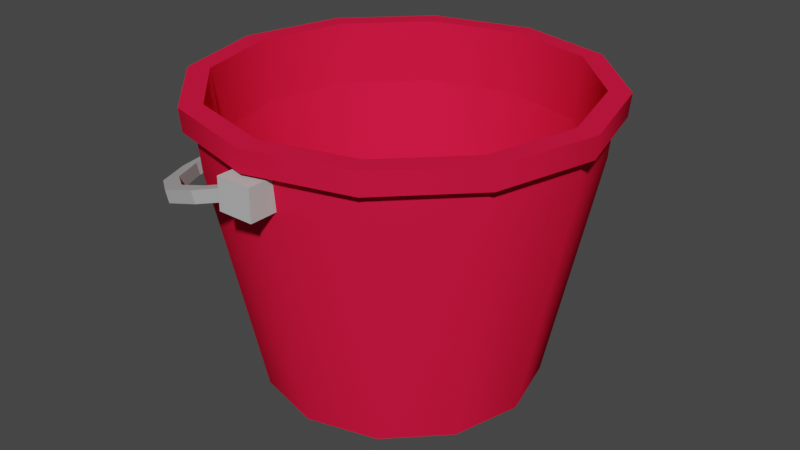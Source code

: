 # Source: Bucket.blend  (saved by Blender 2.80.74; exported with 4.5.12 LTS)
import bpy
from mathutils import Matrix  # noqa: F401  (used for matrix-valued properties, if any)

bpy.ops.wm.read_factory_settings(use_empty=True)
scene = bpy.context.scene
scene.name = 'Scene'

# ---- collections
col_collection = bpy.data.collections.new('Collection'); scene.collection.children.link(col_collection)

# ---- materials (node trees are filled in below, after node groups)
mat_handle = bpy.data.materials.new('Handle')
mat_handle.use_transparent_shadow = False
mat_bucket = bpy.data.materials.new('Bucket')
mat_bucket.use_transparent_shadow = False

# ---- material node trees
mat_handle.use_nodes = True; mat_handle.node_tree.nodes.clear()
_N = mat_handle.node_tree.nodes; _L = mat_handle.node_tree.links
n0 = _N.new('ShaderNodeOutputMaterial'); n0.name = 'Material Output'; n0.location = (300, 300)
n1 = _N.new('ShaderNodeBsdfPrincipled'); n1.name = 'Principled BSDF'; n1.location = (10, 300)
n1.distribution = 'GGX'
n1.subsurface_method = 'BURLEY'
n1.inputs[0].default_value = (0.5225, 0.5225, 0.5225, 1.0)
n1.inputs[3].default_value = 1.45
n1.inputs[13].default_value = 0.25
n1.inputs[27].default_value = (0.0, 0.0, 0.0, 1.0)
n1.inputs[28].default_value = 1.0
_L.new(n1.outputs[0], n0.inputs[0])
n0.is_active_output = True
mat_bucket.use_nodes = True; mat_bucket.node_tree.nodes.clear()
_N = mat_bucket.node_tree.nodes; _L = mat_bucket.node_tree.links
n0 = _N.new('ShaderNodeOutputMaterial'); n0.name = 'Material Output'; n0.location = (300, 300)
n1 = _N.new('ShaderNodeBsdfPrincipled'); n1.name = 'Principled BSDF'; n1.location = (10, 300)
n1.distribution = 'GGX'
n1.subsurface_method = 'BURLEY'
n1.inputs[0].default_value = (0.8, 0.01086, 0.05343, 1.0)
n1.inputs[2].default_value = 0.25
n1.inputs[3].default_value = 1.45
n1.inputs[13].default_value = 0.0
n1.inputs[27].default_value = (0.0, 0.0, 0.0, 1.0)
n1.inputs[28].default_value = 1.0
_L.new(n1.outputs[0], n0.inputs[0])
n0.is_active_output = True

# ---- world
world_world = bpy.data.worlds.new('World'); scene.world = world_world
world_world.use_nodes = True; world_world.node_tree.nodes.clear()
_N = world_world.node_tree.nodes; _L = world_world.node_tree.links
n0 = _N.new('ShaderNodeOutputWorld'); n0.name = 'World Output'; n0.location = (300, 300)
n1 = _N.new('ShaderNodeBackground'); n1.name = 'Background'; n1.location = (10, 300)
n1.inputs[0].default_value = (0.05088, 0.05088, 0.05088, 1.0)
_L.new(n1.outputs[0], n0.inputs[0])
n0.is_active_output = True
world_world.color = (0.05088, 0.05088, 0.05088)
world_world.use_sun_shadow = False
world_world.sun_shadow_jitter_overblur = 0.0

# ---- meshes
me_mesh = bpy.data.meshes.new('Mesh')
me_mesh.from_pydata([(0.0825, 0.0003573, 1.982e-07), (0.0717, 0.04064, 1.964e-07), (0.0956, 0.05444, 0.1351), (0.1101, 0.0003573, 0.1351), (0.04221, 0.07013, 1.951e-07), (0.05601, 0.09403, 0.1351), (0.001928, 0.08093, 1.946e-07), (0.001928, 0.1085, 0.1351), (-0.03836, 0.07013, 1.951e-07), (-0.05215, 0.09403, 0.1351), (-0.06785, 0.04064, 1.964e-07), (-0.09175, 0.05444, 0.1351), (-0.07864, 0.0003573, 1.982e-07), (-0.1062, 0.0003573, 0.1351), (-0.06785, -0.03993, 1.999e-07), (-0.09175, -0.05372, 0.1351), (-0.03836, -0.06942, 2.012e-07), (-0.05215, -0.09332, 0.1351), (0.001928, -0.08021, 2.017e-07), (0.001928, -0.1078, 0.1351), (0.04221, -0.06942, 2.012e-07), (0.05601, -0.09332, 0.1351), (0.0717, -0.03993, 1.999e-07), (0.0956, -0.05372, 0.1351), (0.1071, 0.001058, 0.1718), (0.09297, 0.05362, 0.1718), (0.08996, 0.05189, 0.1352), (0.1036, 0.001058, 0.1352), (0.05449, 0.0921, 0.1718), (0.05276, 0.0891, 0.1352), (0.001928, 0.1055, 0.1718), (0.001928, 0.1027, 0.1353), (-0.05064, 0.0914, 0.1718), (-0.0489, 0.0891, 0.1352), (-0.08911, 0.05292, 0.1718), (-0.08611, 0.05189, 0.1352), (-0.1032, 0.0003573, 0.1718), (-0.09973, 0.001058, 0.1352), (-0.08911, -0.05221, 0.1718), (-0.08611, -0.04977, 0.1352), (-0.05064, -0.09068, 0.1718), (-0.0489, -0.08698, 0.1352), (0.001928, -0.1048, 0.1718), (0.001928, -0.1006, 0.1352), (0.05449, -0.09068, 0.1718), (0.05276, -0.08698, 0.1352), (0.09297, -0.05221, 0.1718), (0.08996, -0.04977, 0.1352), (0.001928, 0.07561, 0.009539), (-0.03535, 0.06563, 0.009491), (-0.06264, 0.03834, 0.009491), (-0.07263, 0.001058, 0.009491), (-0.06264, -0.03622, 0.009491), (-0.03535, -0.06351, 0.009491), (0.001928, -0.0735, 0.009491), (0.03921, -0.06351, 0.009491), (0.0665, -0.03622, 0.009491), (0.07648, 0.001058, 0.009491), (0.0665, 0.03834, 0.009491), (0.03921, 0.06563, 0.009491), (0.1028, 0.05862, 0.1586), (0.1039, 0.05922, 0.1717), (0.1197, 0.0003573, 0.1717), (0.1185, 0.0003573, 0.1586), (0.0602, 0.1013, 0.1586), (0.0608, 0.1023, 0.1717), (0.001928, 0.1169, 0.1586), (0.001928, 0.1181, 0.1717), (-0.05634, 0.1013, 0.1586), (-0.05694, 0.1023, 0.1717), (-0.09899, 0.05862, 0.1586), (-0.1, 0.05922, 0.1717), (-0.1146, 0.0003573, 0.1586), (-0.1158, 0.0003573, 0.1717), (-0.09899, -0.05791, 0.1586), (-0.1, -0.05851, 0.1717), (-0.05634, -0.1006, 0.1586), (-0.05694, -0.1016, 0.1717), (0.001928, -0.1162, 0.1586), (0.001928, -0.1174, 0.1717), (0.0602, -0.1006, 0.1586), (0.0608, -0.1016, 0.1717), (0.1028, -0.05791, 0.1586), (0.1039, -0.05851, 0.1717), (0.1121, 0.0003573, 0.1587), (0.09737, 0.05546, 0.1587), (0.05703, 0.0958, 0.1587), (0.001928, 0.1106, 0.1587), (-0.05318, 0.0958, 0.1587), (-0.09352, 0.05546, 0.1587), (-0.1083, 0.0003573, 0.1587), (-0.09352, -0.05475, 0.1587), (-0.05318, -0.09509, 0.1587), (0.001928, -0.1099, 0.1587), (0.05703, -0.09509, 0.1587), (0.09737, -0.05475, 0.1587), (0.01286, 0.1057, 0.1382), (-0.008172, 0.1057, 0.1382), (-0.008172, 0.1213, 0.1382), (0.01286, 0.1213, 0.1382), (-0.008172, 0.1213, 0.1564), (-0.008172, 0.1057, 0.1564), (0.01286, 0.1057, 0.1564), (0.01286, 0.1213, 0.1564), (-0.008172, -0.1049, 0.1382), (0.01286, -0.1049, 0.1382), (0.01286, -0.1213, 0.1382), (-0.008172, -0.1213, 0.1382), (0.01286, -0.1213, 0.1564), (0.01286, -0.1049, 0.1564), (-0.008172, -0.1049, 0.1564), (-0.008172, -0.1213, 0.1564), (0.0003476, 0.1181, 0.1451), (0.0009299, 0.1127, 0.1454), (-0.02598, 0.1126, 0.1356), (-0.02824, 0.1195, 0.1347), (-0.02838, 0.1126, 0.1421), (-0.001468, 0.1127, 0.1519), (-0.00205, 0.1181, 0.1517), (-0.03064, 0.1195, 0.1413), (-0.05035, 0.1068, 0.1267), (-0.05274, 0.1068, 0.1333), (-0.05409, 0.1143, 0.1253), (-0.07545, 0.08858, 0.1176), (-0.08163, 0.09452, 0.1153), (-0.07784, 0.08858, 0.1241), (-0.05649, 0.1143, 0.1319), (-0.08402, 0.09452, 0.1219), (-0.1008, 0.06517, 0.1083), (-0.09306, 0.062, 0.1111), (-0.1054, 0.03191, 0.1067), (-0.1136, 0.03352, 0.1037), (-0.1078, 0.03191, 0.1133), (-0.09546, 0.062, 0.1177), (-0.1032, 0.06517, 0.1149), (-0.116, 0.03352, 0.1103), (-0.1139, -0.03399, 0.1036), (-0.1173, 0.0001305, 0.1023), (-0.1089, 0.0001333, 0.1054), (-0.1056, -0.03234, 0.1066), (-0.1163, -0.03399, 0.1101), (-0.108, -0.03234, 0.1132), (-0.1113, 0.0001333, 0.112), (-0.1197, 0.0001305, 0.1089), (-0.08175, -0.09437, 0.1153), (-0.1015, -0.06475, 0.1081), (-0.0937, -0.06157, 0.1109), (-0.0753, -0.08878, 0.1176), (-0.08414, -0.09437, 0.1219), (-0.0777, -0.08878, 0.1242), (-0.09609, -0.06157, 0.1175), (-0.1039, -0.06475, 0.1147), (-0.02837, -0.1192, 0.1347), (-0.05516, -0.1139, 0.1249), (-0.0506, -0.1069, 0.1266), (-0.02573, -0.1122, 0.1357), (-0.03077, -0.1192, 0.1413), (-0.02813, -0.1122, 0.1422), (-0.053, -0.1069, 0.1332), (-0.05756, -0.1139, 0.1315), (9.491e-05, -0.1195, 0.1451), (0.0006711, -0.1132, 0.1453), (-0.002303, -0.1195, 0.1516), (-0.001726, -0.1132, 0.1518)], [], [(3, 0, 1), (1, 2, 3), (2, 1, 4), (4, 5, 2), (5, 4, 6), (6, 7, 5), (7, 6, 8), (8, 9, 7), (9, 8, 10), (10, 11, 9), (11, 10, 12), (12, 13, 11), (13, 12, 14), (14, 15, 13), (15, 14, 16), (16, 17, 15), (17, 16, 18), (18, 19, 17), (19, 18, 20), (20, 21, 19), (21, 20, 22), (22, 23, 21), (23, 22, 0), (0, 3, 23), (0, 22, 20), (20, 18, 16), (16, 14, 12), (20, 16, 12), (12, 10, 8), (8, 6, 4), (12, 8, 4), (20, 12, 4), (0, 20, 4), (0, 4, 1), (27, 24, 25), (25, 26, 27), (26, 25, 28), (28, 29, 26), (29, 28, 30), (30, 31, 29), (31, 30, 32), (32, 33, 31), (35, 33, 32), (32, 34, 35), (37, 35, 34), (34, 36, 37), (39, 37, 36), (36, 38, 39), (41, 39, 38), (38, 40, 41), (41, 40, 42), (42, 43, 41), (43, 42, 44), (44, 45, 43), (46, 47, 45), (45, 44, 46), (24, 27, 47), (47, 46, 24), (57, 58, 59), (59, 48, 49), (49, 50, 51), (59, 49, 51), (51, 52, 53), (53, 54, 55), (51, 53, 55), (59, 51, 55), (57, 59, 55), (57, 55, 56), (63, 60, 61), (61, 62, 63), (60, 64, 65), (65, 61, 60), (64, 66, 67), (67, 65, 64), (66, 68, 69), (69, 67, 66), (68, 70, 71), (71, 69, 68), (70, 72, 73), (73, 71, 70), (72, 74, 75), (75, 73, 72), (74, 76, 77), (77, 75, 74), (76, 78, 79), (79, 77, 76), (78, 80, 81), (81, 79, 78), (80, 82, 83), (83, 81, 80), (82, 63, 62), (62, 83, 82), (24, 62, 61), (61, 25, 24), (46, 83, 62), (62, 24, 46), (81, 83, 46), (46, 44, 81), (79, 81, 44), (44, 42, 79), (77, 79, 42), (42, 40, 77), (75, 77, 40), (40, 38, 75), (73, 75, 38), (38, 36, 73), (71, 73, 36), (36, 34, 71), (69, 71, 34), (34, 32, 69), (67, 69, 32), (32, 30, 67), (28, 65, 67), (67, 30, 28), (25, 61, 65), (65, 28, 25), (60, 63, 84), (84, 85, 60), (64, 60, 85), (85, 86, 64), (66, 64, 86), (86, 87, 66), (68, 66, 87), (87, 88, 68), (70, 68, 88), (88, 89, 70), (72, 70, 89), (89, 90, 72), (74, 72, 90), (90, 91, 74), (76, 74, 91), (91, 92, 76), (78, 76, 92), (92, 93, 78), (80, 78, 93), (93, 94, 80), (82, 80, 94), (94, 95, 82), (63, 82, 95), (95, 84, 63), (3, 2, 85), (85, 84, 3), (2, 5, 86), (86, 85, 2), (5, 7, 87), (87, 86, 5), (7, 9, 88), (88, 87, 7), (9, 11, 89), (89, 88, 9), (11, 13, 90), (90, 89, 11), (13, 15, 91), (91, 90, 13), (15, 17, 92), (92, 91, 15), (17, 19, 93), (93, 92, 17), (19, 21, 94), (94, 93, 19), (21, 23, 95), (95, 94, 21), (23, 3, 84), (84, 95, 23), (27, 26, 58), (58, 57, 27), (26, 29, 59), (59, 58, 26), (29, 31, 48), (48, 59, 29), (31, 33, 49), (49, 48, 31), (33, 35, 50), (50, 49, 33), (35, 37, 51), (51, 50, 35), (37, 39, 52), (52, 51, 37), (39, 41, 53), (53, 52, 39), (41, 43, 54), (54, 53, 41), (43, 45, 55), (55, 54, 43), (45, 47, 56), (56, 55, 45), (47, 27, 57), (57, 56, 47), (99, 96, 97), (97, 98, 99), (103, 100, 101), (101, 102, 103), (103, 102, 96), (96, 99, 103), (100, 103, 99), (99, 98, 100), (101, 100, 98), (98, 97, 101), (107, 104, 105), (105, 106, 107), (111, 108, 109), (109, 110, 111), (111, 110, 104), (104, 107, 111), (108, 111, 107), (107, 106, 108), (109, 108, 106), (106, 105, 109), (114, 115, 112), (112, 113, 114), (118, 119, 116), (116, 117, 118), (118, 112, 115), (115, 119, 118), (121, 120, 114), (114, 116, 121), (123, 124, 122), (122, 120, 123), (126, 127, 125), (125, 121, 126), (127, 126, 122), (122, 124, 127), (123, 120, 121), (121, 125, 123), (130, 131, 128), (128, 129, 130), (134, 135, 132), (132, 133, 134), (135, 134, 128), (128, 131, 135), (130, 129, 133), (133, 132, 130), (138, 139, 136), (136, 137, 138), (142, 143, 140), (140, 141, 142), (140, 143, 137), (137, 136, 140), (139, 138, 142), (142, 141, 139), (146, 147, 144), (144, 145, 146), (150, 151, 148), (148, 149, 150), (148, 151, 145), (145, 144, 148), (147, 146, 150), (150, 149, 147), (154, 155, 152), (152, 153, 154), (158, 159, 156), (156, 157, 158), (156, 159, 153), (153, 152, 156), (155, 154, 158), (158, 157, 155), (120, 122, 115), (115, 114, 120), (119, 126, 121), (121, 116, 119), (119, 115, 122), (122, 126, 119), (116, 114, 113), (113, 117, 116), (129, 128, 124), (124, 123, 129), (127, 134, 133), (133, 125, 127), (127, 124, 128), (128, 134, 127), (123, 125, 133), (133, 129, 123), (138, 137, 131), (131, 130, 138), (135, 143, 142), (142, 132, 135), (135, 131, 137), (137, 143, 135), (130, 132, 142), (142, 138, 130), (145, 136, 139), (139, 146, 145), (151, 150, 141), (141, 140, 151), (140, 136, 145), (145, 151, 140), (139, 141, 150), (150, 146, 139), (153, 144, 147), (147, 154, 153), (159, 158, 149), (149, 148, 159), (148, 144, 153), (153, 159, 148), (147, 149, 158), (158, 154, 147), (155, 161, 160), (160, 152, 155), (162, 163, 157), (157, 156, 162), (156, 152, 160), (160, 162, 156), (155, 157, 163), (163, 161, 155)])
me_mesh.polygons.foreach_set('use_smooth', [True] * 304)
me_mesh.polygons.foreach_set('material_index', [1, 1, 1, 1, 1, 1, 1, 1, 1, 1, 1, 1, 1, 1, 1, 1, 1, 1, 1, 1, 1, 1, 1, 1, 1, 1, 1, 1, 1, 1, 1, 1, 1, 1, 1, 1, 1, 1, 1, 1, 1, 1, 1, 1, 1, 1, 1, 1, 1, 1, 1, 1, 1, 1, 1, 1, 1, 1, 1, 1, 1, 1, 1, 1, 1, 1, 1, 1, 1, 1, 1, 1, 1, 1, 1, 1, 1, 1, 1, 1, 1, 1, 1, 1, 1, 1, 1, 1, 1, 1, 1, 1, 1, 1, 1, 1, 1, 1, 1, 1, 1, 1, 1, 1, 1, 1, 1, 1, 1, 1, 1, 1, 1, 1, 1, 1, 1, 1, 1, 1, 1, 1, 1, 1, 1, 1, 1, 1, 1, 1, 1, 1, 1, 1, 1, 1, 1, 1, 1, 1, 1, 1, 1, 1, 1, 1, 1, 1, 1, 1, 1, 1, 1, 1, 1, 1, 1, 1, 1, 1, 1, 1, 1, 1, 1, 1, 1, 1, 1, 1, 1, 1, 1, 1, 1, 1, 1, 1, 1, 1, 1, 1, 1, 1, 1, 1, 1, 1, 0, 0, 0, 0, 0, 0, 0, 0, 0, 0, 0, 0, 0, 0, 0, 0, 0, 0, 0, 0, 0, 0, 0, 0, 0, 0, 0, 0, 0, 0, 0, 0, 0, 0, 0, 0, 0, 0, 0, 0, 0, 0, 0, 0, 0, 0, 0, 0, 0, 0, 0, 0, 0, 0, 0, 0, 0, 0, 0, 0, 0, 0, 0, 0, 0, 0, 0, 0, 0, 0, 0, 0, 0, 0, 0, 0, 0, 0, 0, 0, 0, 0, 0, 0, 0, 0, 0, 0, 0, 0, 0, 0, 0, 0, 0, 0, 0, 0, 0, 0, 0, 0, 0, 0, 0, 0, 0, 0, 0, 0, 0, 0, 0, 0, 0, 0])
_k = set([(0, 1), (0, 22), (1, 4), (4, 6), (6, 8), (8, 10), (10, 12), (12, 14), (14, 16), (16, 18), (18, 20), (20, 22), (24, 25), (24, 46), (25, 28), (26, 27), (26, 29), (27, 47), (28, 30), (29, 31), (30, 32), (31, 33), (32, 34), (33, 35), (34, 36), (35, 37), (36, 38), (37, 39), (38, 40), (39, 41), (40, 42), (41, 43), (42, 44), (43, 45), (44, 46), (45, 47), (48, 49), (48, 59), (49, 50), (50, 51), (51, 52), (52, 53), (53, 54), (54, 55), (55, 56), (56, 57), (57, 58), (58, 59), (60, 63), (60, 64), (61, 62), (61, 65), (62, 83), (63, 82), (64, 66), (65, 67), (66, 68), (67, 69), (68, 70), (69, 71), (70, 72), (71, 73), (72, 74), (73, 75), (74, 76), (75, 77), (76, 78), (77, 79), (78, 80), (79, 81), (80, 82), (81, 83), (84, 85), (84, 95), (85, 86), (86, 87), (87, 88), (88, 89), (89, 90), (90, 91), (91, 92), (92, 93), (93, 94), (94, 95), (96, 99), (96, 103), (97, 98), (97, 99), (98, 99), (98, 100), (98, 101), (99, 103), (100, 101), (100, 103), (102, 103), (104, 107), (104, 111), (105, 106), (105, 107), (106, 107), (106, 108), (106, 109), (107, 111), (108, 109), (108, 111), (110, 111), (112, 115), (113, 114), (114, 116), (114, 120), (115, 119), (115, 122), (116, 117), (116, 118), (116, 121), (118, 119), (119, 126), (120, 121), (120, 123), (121, 125), (122, 124), (122, 126), (123, 125), (123, 129), (124, 127), (124, 128), (125, 133), (126, 127), (127, 134), (128, 131), (128, 134), (129, 130), (129, 133), (130, 132), (130, 138), (131, 135), (131, 137), (132, 133), (132, 142), (134, 135), (135, 143), (136, 137), (136, 140), (136, 145), (137, 143), (138, 139), (138, 142), (139, 141), (139, 146), (140, 143), (140, 151), (141, 142), (141, 150), (144, 145), (144, 148), (144, 153), (145, 151), (146, 147), (146, 150), (147, 149), (147, 154), (148, 151), (148, 159), (149, 150), (149, 158), (152, 153), (152, 156), (152, 160), (153, 159), (154, 155), (154, 158), (155, 157), (155, 160), (155, 161), (156, 159), (156, 162), (157, 158), (157, 163)])
me_mesh.attributes.new('sharp_edge', 'BOOLEAN', 'EDGE').data.foreach_set('value', [ (min(e.vertices), max(e.vertices)) in _k for e in me_mesh.edges])
_uv = me_mesh.uv_layers.new(name='UVChannel_1')
_uv.uv.foreach_set('vector', [0.08236, 0.534, 0.0991, 0.534, 0.0991, 0.5399, 0.0991, 0.5399, 0.08236, 0.5399, 0.08236, 0.534, 0.08236, 0.5399, 0.0991, 0.5399, 0.0991, 0.5458, 0.0991, 0.5458, 0.08236, 0.5458, 0.08236, 0.5399, 0.08236, 0.5458, 0.0991, 0.5458, 0.0991, 0.5517, 0.0991, 0.5517, 0.08236, 0.5517, 0.08236, 0.5458, 0.08236, 0.5517, 0.0991, 0.5517, 0.0991, 0.5577, 0.0991, 0.5577, 0.08236, 0.5577, 0.08236, 0.5517, 0.08236, 0.5577, 0.0991, 0.5577, 0.0991, 0.5636, 0.0991, 0.5636, 0.08236, 0.5636, 0.08236, 0.5577, 0.08236, 0.5636, 0.0991, 0.5636, 0.0991, 0.5695, 0.0991, 0.5695, 0.08236, 0.5695, 0.08236, 0.5636, 0.08236, 0.5695, 0.0991, 0.5695, 0.0991, 0.5755, 0.0991, 0.5755, 0.08236, 0.5755, 0.08236, 0.5695, 0.08236, 0.5755, 0.0991, 0.5755, 0.0991, 0.5814, 0.0991, 0.5814, 0.08236, 0.5814, 0.08236, 0.5755, 0.08236, 0.5814, 0.0991, 0.5814, 0.0991, 0.5873, 0.0991, 0.5873, 0.08236, 0.5873, 0.08236, 0.5814, 0.08236, 0.5873, 0.0991, 0.5873, 0.0991, 0.5932, 0.0991, 0.5932, 0.08236, 0.5932, 0.08236, 0.5873, 0.08236, 0.5932, 0.0991, 0.5932, 0.0991, 0.5992, 0.0991, 0.5992, 0.08236, 0.5992, 0.08236, 0.5932, 0.08236, 0.5992, 0.0991, 0.5992, 0.0991, 0.6051, 0.0991, 0.6051, 0.08236, 0.6051, 0.08236, 0.5992, 0.08226, 0.5301, 0.08095, 0.5349, 0.07737, 0.5385, 0.07737, 0.5385, 0.07248, 0.5398, 0.06759, 0.5385, 0.06759, 0.5385, 0.06401, 0.5349, 0.0627, 0.5301, 0.07737, 0.5385, 0.06759, 0.5385, 0.0627, 0.5301, 0.0627, 0.5301, 0.06401, 0.5252, 0.06759, 0.5216, 0.06759, 0.5216, 0.07248, 0.5203, 0.07737, 0.5216, 0.0627, 0.5301, 0.06759, 0.5216, 0.07737, 0.5216, 0.07737, 0.5385, 0.0627, 0.5301, 0.07737, 0.5216, 0.08226, 0.5301, 0.07737, 0.5385, 0.07737, 0.5216, 0.08226, 0.5301, 0.07737, 0.5216, 0.08095, 0.5252, 0.1003, 0.5268, 0.1047, 0.5268, 0.1047, 0.5333, 0.1047, 0.5333, 0.1003, 0.5333, 0.1003, 0.5268, 0.1003, 0.5333, 0.1047, 0.5333, 0.1047, 0.5398, 0.1047, 0.5398, 0.1003, 0.5398, 0.1003, 0.5333, 0.1003, 0.5398, 0.1047, 0.5398, 0.1047, 0.5463, 0.1047, 0.5463, 0.1003, 0.5463, 0.1003, 0.5398, 0.1003, 0.5463, 0.1047, 0.5463, 0.1047, 0.5528, 0.1047, 0.5528, 0.1003, 0.5528, 0.1003, 0.5463, 0.1003, 0.5593, 0.1003, 0.5528, 0.1047, 0.5528, 0.1047, 0.5528, 0.1047, 0.5593, 0.1003, 0.5593, 0.1003, 0.5658, 0.1003, 0.5593, 0.1047, 0.5593, 0.1047, 0.5593, 0.1047, 0.5658, 0.1003, 0.5658, 0.1003, 0.5723, 0.1003, 0.5658, 0.1047, 0.5658, 0.1047, 0.5658, 0.1047, 0.5723, 0.1003, 0.5723, 0.1003, 0.5788, 0.1003, 0.5723, 0.1047, 0.5723, 0.1047, 0.5723, 0.1047, 0.5788, 0.1003, 0.5788, 0.1003, 0.5788, 0.1047, 0.5788, 0.1047, 0.5853, 0.1047, 0.5853, 0.1003, 0.5853, 0.1003, 0.5788, 0.1003, 0.5853, 0.1047, 0.5853, 0.1047, 0.5918, 0.1047, 0.5918, 0.1003, 0.5918, 0.1003, 0.5853, 0.1047, 0.5983, 0.1003, 0.5983, 0.1003, 0.5918, 0.1003, 0.5918, 0.1047, 0.5918, 0.1047, 0.5983, 0.1047, 0.5268, 0.1003, 0.5268, 0.1003, 0.5203, 0.1003, 0.5203, 0.1047, 0.5203, 0.1047, 0.5268, 0.0632, 0.596, 0.06441, 0.5915, 0.06772, 0.5882, 0.06772, 0.5882, 0.07225, 0.587, 0.07677, 0.5882, 0.07677, 0.5882, 0.08008, 0.5915, 0.0813, 0.596, 0.06772, 0.5882, 0.07677, 0.5882, 0.0813, 0.596, 0.0813, 0.596, 0.08008, 0.6005, 0.07677, 0.6039, 0.07677, 0.6039, 0.07225, 0.6051, 0.06772, 0.6039, 0.0813, 0.596, 0.07677, 0.6039, 0.06772, 0.6039, 0.06772, 0.5882, 0.0813, 0.596, 0.06772, 0.6039, 0.0632, 0.596, 0.06772, 0.5882, 0.06772, 0.6039, 0.0632, 0.596, 0.06772, 0.6039, 0.06441, 0.6005, 0.02301, 0.5203, 0.02301, 0.5273, 0.02141, 0.5273, 0.02141, 0.5273, 0.02141, 0.5203, 0.02301, 0.5203, 0.02301, 0.5273, 0.02301, 0.5344, 0.02141, 0.5344, 0.02141, 0.5344, 0.02141, 0.5273, 0.02301, 0.5273, 0.02301, 0.5344, 0.02301, 0.5415, 0.02141, 0.5415, 0.02141, 0.5415, 0.02141, 0.5344, 0.02301, 0.5344, 0.02301, 0.5415, 0.02301, 0.5485, 0.02141, 0.5485, 0.02141, 0.5485, 0.02141, 0.5415, 0.02301, 0.5415, 0.02301, 0.5485, 0.02301, 0.5556, 0.02141, 0.5556, 0.02141, 0.5556, 0.02141, 0.5485, 0.02301, 0.5485, 0.02301, 0.5556, 0.02301, 0.5626, 0.02141, 0.5626, 0.02141, 0.5626, 0.02141, 0.5556, 0.02301, 0.5556, 0.02301, 0.5626, 0.02301, 0.5697, 0.02141, 0.5697, 0.02141, 0.5697, 0.02141, 0.5626, 0.02301, 0.5626, 0.02301, 0.5697, 0.02301, 0.5768, 0.02141, 0.5768, 0.02141, 0.5768, 0.02141, 0.5697, 0.02301, 0.5697, 0.02301, 0.5768, 0.02301, 0.5838, 0.02141, 0.5838, 0.02141, 0.5838, 0.02141, 0.5768, 0.02301, 0.5768, 0.02301, 0.5838, 0.02301, 0.5909, 0.02141, 0.5909, 0.02141, 0.5909, 0.02141, 0.5838, 0.02301, 0.5838, 0.02301, 0.5909, 0.02301, 0.5979, 0.02141, 0.5979, 0.02141, 0.5979, 0.02141, 0.5909, 0.02301, 0.5909, 0.02301, 0.5979, 0.02301, 0.605, 0.02141, 0.605, 0.02141, 0.605, 0.02141, 0.5979, 0.02301, 0.5979, 0.01989, 0.5203, 0.02141, 0.5203, 0.02141, 0.5273, 0.02141, 0.5273, 0.01989, 0.5273, 0.01989, 0.5203, 0.01989, 0.5979, 0.02141, 0.5979, 0.02141, 0.605, 0.02141, 0.605, 0.01989, 0.605, 0.01989, 0.5979, 0.02141, 0.5909, 0.02141, 0.5979, 0.01989, 0.5979, 0.01989, 0.5979, 0.01989, 0.5909, 0.02141, 0.5909, 0.02141, 0.5838, 0.02141, 0.5909, 0.01989, 0.5909, 0.01989, 0.5909, 0.01989, 0.5838, 0.02141, 0.5838, 0.02141, 0.5768, 0.02141, 0.5838, 0.01989, 0.5838, 0.01989, 0.5838, 0.01989, 0.5768, 0.02141, 0.5768, 0.02141, 0.5697, 0.02141, 0.5768, 0.01989, 0.5768, 0.01989, 0.5768, 0.01989, 0.5697, 0.02141, 0.5697, 0.02141, 0.5626, 0.02141, 0.5697, 0.01989, 0.5697, 0.01989, 0.5697, 0.01989, 0.5626, 0.02141, 0.5626, 0.02141, 0.5556, 0.02141, 0.5626, 0.01989, 0.5626, 0.01989, 0.5626, 0.01989, 0.5556, 0.02141, 0.5556, 0.02141, 0.5485, 0.02141, 0.5556, 0.01989, 0.5556, 0.01989, 0.5556, 0.01989, 0.5485, 0.02141, 0.5485, 0.02141, 0.5415, 0.02141, 0.5485, 0.01989, 0.5485, 0.01989, 0.5485, 0.01989, 0.5415, 0.02141, 0.5415, 0.01989, 0.5344, 0.02141, 0.5344, 0.02141, 0.5415, 0.02141, 0.5415, 0.01989, 0.5415, 0.01989, 0.5344, 0.01989, 0.5273, 0.02141, 0.5273, 0.02141, 0.5344, 0.02141, 0.5344, 0.01989, 0.5344, 0.01989, 0.5273, 0.02301, 0.5273, 0.02301, 0.5203, 0.02378, 0.5203, 0.02378, 0.5203, 0.02378, 0.5273, 0.02301, 0.5273, 0.02301, 0.5344, 0.02301, 0.5273, 0.02378, 0.5273, 0.02378, 0.5273, 0.02378, 0.5344, 0.02301, 0.5344, 0.02301, 0.5415, 0.02301, 0.5344, 0.02378, 0.5344, 0.02378, 0.5344, 0.02378, 0.5415, 0.02301, 0.5415, 0.02301, 0.5485, 0.02301, 0.5415, 0.02378, 0.5415, 0.02378, 0.5415, 0.02378, 0.5485, 0.02301, 0.5485, 0.02301, 0.5556, 0.02301, 0.5485, 0.02378, 0.5485, 0.02378, 0.5485, 0.02378, 0.5556, 0.02301, 0.5556, 0.02301, 0.5626, 0.02301, 0.5556, 0.02378, 0.5556, 0.02378, 0.5556, 0.02378, 0.5626, 0.02301, 0.5626, 0.02301, 0.5697, 0.02301, 0.5626, 0.02378, 0.5626, 0.02378, 0.5626, 0.02378, 0.5697, 0.02301, 0.5697, 0.02301, 0.5768, 0.02301, 0.5697, 0.02378, 0.5697, 0.02378, 0.5697, 0.02378, 0.5768, 0.02301, 0.5768, 0.02301, 0.5838, 0.02301, 0.5768, 0.02378, 0.5768, 0.02378, 0.5768, 0.02378, 0.5838, 0.02301, 0.5838, 0.02301, 0.5909, 0.02301, 0.5838, 0.02378, 0.5838, 0.02378, 0.5838, 0.02378, 0.5909, 0.02301, 0.5909, 0.02301, 0.5979, 0.02301, 0.5909, 0.02378, 0.5909, 0.02378, 0.5909, 0.02378, 0.5979, 0.02301, 0.5979, 0.02301, 0.605, 0.02301, 0.5979, 0.02378, 0.5979, 0.02378, 0.5979, 0.02378, 0.605, 0.02301, 0.605, 0.02774, 0.5982, 0.02774, 0.6051, 0.02487, 0.6051, 0.02487, 0.6051, 0.02487, 0.5982, 0.02774, 0.5982, 0.02774, 0.5228, 0.02774, 0.5296, 0.02487, 0.5296, 0.02487, 0.5296, 0.02487, 0.5228, 0.02774, 0.5228, 0.02774, 0.5296, 0.02774, 0.5365, 0.02487, 0.5365, 0.02487, 0.5365, 0.02487, 0.5296, 0.02774, 0.5296, 0.02774, 0.5365, 0.02774, 0.5433, 0.02487, 0.5433, 0.02487, 0.5433, 0.02487, 0.5365, 0.02774, 0.5365, 0.02774, 0.5433, 0.02774, 0.5502, 0.02487, 0.5502, 0.02487, 0.5502, 0.02487, 0.5433, 0.02774, 0.5433, 0.02774, 0.5502, 0.02774, 0.5571, 0.02487, 0.5571, 0.02487, 0.5571, 0.02487, 0.5502, 0.02774, 0.5502, 0.02774, 0.5571, 0.02774, 0.5639, 0.02487, 0.5639, 0.02487, 0.5639, 0.02487, 0.5571, 0.02774, 0.5571, 0.02774, 0.5639, 0.02774, 0.5708, 0.02487, 0.5708, 0.02487, 0.5708, 0.02487, 0.5639, 0.02774, 0.5639, 0.02774, 0.5708, 0.02774, 0.5776, 0.02487, 0.5776, 0.02487, 0.5776, 0.02487, 0.5708, 0.02774, 0.5708, 0.02774, 0.5776, 0.02774, 0.5845, 0.02487, 0.5845, 0.02487, 0.5845, 0.02487, 0.5776, 0.02774, 0.5776, 0.02774, 0.5845, 0.02774, 0.5914, 0.02487, 0.5914, 0.02487, 0.5914, 0.02487, 0.5845, 0.02774, 0.5845, 0.02774, 0.5914, 0.02774, 0.5982, 0.02487, 0.5982, 0.02487, 0.5982, 0.02487, 0.5914, 0.02774, 0.5914, 0.04548, 0.5258, 0.04548, 0.5313, 0.02986, 0.5313, 0.02986, 0.5313, 0.02986, 0.5258, 0.04548, 0.5258, 0.04548, 0.5313, 0.04548, 0.5369, 0.02986, 0.5369, 0.02986, 0.5369, 0.02986, 0.5313, 0.04548, 0.5313, 0.04548, 0.5369, 0.04548, 0.5424, 0.02986, 0.5424, 0.02986, 0.5424, 0.02986, 0.5369, 0.04548, 0.5369, 0.04548, 0.5424, 0.04548, 0.548, 0.02986, 0.548, 0.02986, 0.548, 0.02986, 0.5424, 0.04548, 0.5424, 0.04548, 0.548, 0.04548, 0.5535, 0.02986, 0.5535, 0.02986, 0.5535, 0.02986, 0.548, 0.04548, 0.548, 0.04548, 0.5535, 0.04548, 0.559, 0.02986, 0.559, 0.02986, 0.559, 0.02986, 0.5535, 0.04548, 0.5535, 0.04548, 0.559, 0.04548, 0.5646, 0.02986, 0.5646, 0.02986, 0.5646, 0.02986, 0.559, 0.04548, 0.559, 0.04548, 0.5646, 0.04548, 0.5701, 0.02986, 0.5701, 0.02986, 0.5701, 0.02986, 0.5646, 0.04548, 0.5646, 0.04548, 0.5701, 0.04548, 0.5756, 0.02986, 0.5756, 0.02986, 0.5756, 0.02986, 0.5701, 0.04548, 0.5701, 0.04548, 0.5756, 0.04548, 0.5812, 0.02986, 0.5812, 0.02986, 0.5812, 0.02986, 0.5756, 0.04548, 0.5756, 0.04548, 0.5812, 0.04548, 0.5867, 0.02986, 0.5867, 0.02986, 0.5867, 0.02986, 0.5812, 0.04548, 0.5812, 0.04548, 0.5203, 0.04548, 0.5258, 0.02986, 0.5258, 0.02986, 0.5258, 0.02986, 0.5203, 0.04548, 0.5203, 0.8228, 0.931, 0.8228, 0.9329, 0.8203, 0.9329, 0.8203, 0.9329, 0.8203, 0.931, 0.8228, 0.931, 0.8228, 0.9288, 0.8203, 0.9288, 0.8203, 0.9269, 0.8203, 0.9269, 0.8228, 0.9269, 0.8228, 0.9288, 0.8228, 0.9288, 0.8247, 0.9288, 0.8247, 0.931, 0.8247, 0.931, 0.8228, 0.931, 0.8228, 0.9288, 0.8203, 0.9288, 0.8228, 0.9288, 0.8228, 0.931, 0.8228, 0.931, 0.8203, 0.931, 0.8203, 0.9288, 0.8184, 0.9288, 0.8203, 0.9288, 0.8203, 0.931, 0.8203, 0.931, 0.8184, 0.931, 0.8184, 0.9288, 0.8177, 0.9199, 0.8177, 0.9179, 0.8202, 0.9179, 0.8202, 0.9179, 0.8202, 0.9199, 0.8177, 0.9199, 0.8177, 0.9221, 0.8202, 0.9221, 0.8202, 0.9241, 0.8202, 0.9241, 0.8177, 0.9241, 0.8177, 0.9221, 0.8177, 0.9221, 0.8157, 0.9221, 0.8157, 0.9199, 0.8157, 0.9199, 0.8177, 0.9199, 0.8177, 0.9221, 0.8202, 0.9221, 0.8177, 0.9221, 0.8177, 0.9199, 0.8177, 0.9199, 0.8202, 0.9199, 0.8202, 0.9221, 0.8222, 0.9221, 0.8202, 0.9221, 0.8202, 0.9199, 0.8202, 0.9199, 0.8222, 0.9199, 0.8222, 0.9221, 0.8341, 0.9193, 0.8332, 0.9193, 0.8332, 0.9157, 0.8332, 0.9157, 0.8341, 0.9157, 0.8341, 0.9193, 0.836, 0.9157, 0.836, 0.9193, 0.835, 0.9193, 0.835, 0.9193, 0.835, 0.9157, 0.836, 0.9157, 0.8323, 0.9157, 0.8332, 0.9157, 0.8332, 0.9193, 0.8332, 0.9193, 0.8323, 0.9193, 0.8323, 0.9157, 0.835, 0.9226, 0.8341, 0.9226, 0.8341, 0.9193, 0.8341, 0.9193, 0.835, 0.9193, 0.835, 0.9226, 0.8341, 0.9267, 0.8332, 0.9267, 0.8332, 0.9226, 0.8332, 0.9226, 0.8341, 0.9226, 0.8341, 0.9267, 0.836, 0.9226, 0.836, 0.9267, 0.835, 0.9267, 0.835, 0.9267, 0.835, 0.9226, 0.836, 0.9226, 0.8323, 0.9267, 0.8323, 0.9226, 0.8332, 0.9226, 0.8332, 0.9226, 0.8332, 0.9267, 0.8323, 0.9267, 0.8341, 0.9267, 0.8341, 0.9226, 0.835, 0.9226, 0.835, 0.9226, 0.835, 0.9267, 0.8341, 0.9267, 0.8341, 0.935, 0.8332, 0.935, 0.8332, 0.9309, 0.8332, 0.9309, 0.8341, 0.9309, 0.8341, 0.935, 0.836, 0.9309, 0.836, 0.935, 0.835, 0.935, 0.835, 0.935, 0.835, 0.9309, 0.836, 0.9309, 0.8323, 0.935, 0.8323, 0.9309, 0.8332, 0.9309, 0.8332, 0.9309, 0.8332, 0.935, 0.8323, 0.935, 0.8341, 0.935, 0.8341, 0.9309, 0.835, 0.9309, 0.835, 0.9309, 0.835, 0.935, 0.8341, 0.935, 0.8341, 0.939, 0.8341, 0.9431, 0.8332, 0.9431, 0.8332, 0.9431, 0.8332, 0.939, 0.8341, 0.939, 0.835, 0.939, 0.836, 0.939, 0.836, 0.9431, 0.836, 0.9431, 0.835, 0.9431, 0.835, 0.939, 0.8323, 0.9431, 0.8323, 0.939, 0.8332, 0.939, 0.8332, 0.939, 0.8332, 0.9431, 0.8323, 0.9431, 0.8341, 0.9431, 0.8341, 0.939, 0.835, 0.939, 0.835, 0.939, 0.835, 0.9431, 0.8341, 0.9431, 0.8341, 0.9471, 0.8341, 0.9514, 0.8332, 0.9514, 0.8332, 0.9514, 0.8332, 0.9471, 0.8341, 0.9471, 0.835, 0.9471, 0.836, 0.9471, 0.836, 0.9514, 0.836, 0.9514, 0.835, 0.9514, 0.835, 0.9471, 0.8323, 0.9514, 0.8323, 0.9471, 0.8332, 0.9471, 0.8332, 0.9471, 0.8332, 0.9514, 0.8323, 0.9514, 0.8341, 0.9514, 0.8341, 0.9471, 0.835, 0.9471, 0.835, 0.9471, 0.835, 0.9514, 0.8341, 0.9514, 0.8341, 0.9554, 0.8341, 0.9588, 0.8332, 0.9588, 0.8332, 0.9588, 0.8332, 0.9554, 0.8341, 0.9554, 0.835, 0.9554, 0.836, 0.9554, 0.836, 0.9588, 0.836, 0.9588, 0.835, 0.9588, 0.835, 0.9554, 0.8323, 0.9588, 0.8323, 0.9554, 0.8332, 0.9554, 0.8332, 0.9554, 0.8332, 0.9588, 0.8323, 0.9588, 0.8341, 0.9588, 0.8341, 0.9554, 0.835, 0.9554, 0.835, 0.9554, 0.835, 0.9588, 0.8341, 0.9588, 0.8341, 0.9226, 0.8332, 0.9226, 0.8332, 0.9193, 0.8332, 0.9193, 0.8341, 0.9193, 0.8341, 0.9226, 0.836, 0.9193, 0.836, 0.9226, 0.835, 0.9226, 0.835, 0.9226, 0.835, 0.9193, 0.836, 0.9193, 0.8323, 0.9193, 0.8332, 0.9193, 0.8332, 0.9226, 0.8332, 0.9226, 0.8323, 0.9226, 0.8323, 0.9193, 0.835, 0.9193, 0.8341, 0.9193, 0.8341, 0.9157, 0.8341, 0.9157, 0.835, 0.9157, 0.835, 0.9193, 0.8341, 0.9309, 0.8332, 0.9309, 0.8332, 0.9267, 0.8332, 0.9267, 0.8341, 0.9267, 0.8341, 0.9309, 0.836, 0.9267, 0.836, 0.9309, 0.835, 0.9309, 0.835, 0.9309, 0.835, 0.9267, 0.836, 0.9267, 0.8323, 0.9267, 0.8332, 0.9267, 0.8332, 0.9309, 0.8332, 0.9309, 0.8323, 0.9309, 0.8323, 0.9267, 0.8341, 0.9267, 0.835, 0.9267, 0.835, 0.9309, 0.835, 0.9309, 0.8341, 0.9309, 0.8341, 0.9267, 0.8341, 0.939, 0.8332, 0.939, 0.8332, 0.935, 0.8332, 0.935, 0.8341, 0.935, 0.8341, 0.939, 0.836, 0.935, 0.836, 0.939, 0.835, 0.939, 0.835, 0.939, 0.835, 0.935, 0.836, 0.935, 0.8323, 0.935, 0.8332, 0.935, 0.8332, 0.939, 0.8332, 0.939, 0.8323, 0.939, 0.8323, 0.935, 0.8341, 0.935, 0.835, 0.935, 0.835, 0.939, 0.835, 0.939, 0.8341, 0.939, 0.8341, 0.935, 0.8332, 0.9471, 0.8332, 0.9431, 0.8341, 0.9431, 0.8341, 0.9431, 0.8341, 0.9471, 0.8332, 0.9471, 0.836, 0.9471, 0.835, 0.9471, 0.835, 0.9431, 0.835, 0.9431, 0.836, 0.9431, 0.836, 0.9471, 0.8323, 0.9431, 0.8332, 0.9431, 0.8332, 0.9471, 0.8332, 0.9471, 0.8323, 0.9471, 0.8323, 0.9431, 0.8341, 0.9431, 0.835, 0.9431, 0.835, 0.9471, 0.835, 0.9471, 0.8341, 0.9471, 0.8341, 0.9431, 0.8332, 0.9554, 0.8332, 0.9514, 0.8341, 0.9514, 0.8341, 0.9514, 0.8341, 0.9554, 0.8332, 0.9554, 0.836, 0.9554, 0.835, 0.9554, 0.835, 0.9514, 0.835, 0.9514, 0.836, 0.9514, 0.836, 0.9554, 0.8323, 0.9514, 0.8332, 0.9514, 0.8332, 0.9554, 0.8332, 0.9554, 0.8323, 0.9554, 0.8323, 0.9514, 0.8341, 0.9514, 0.835, 0.9514, 0.835, 0.9554, 0.835, 0.9554, 0.8341, 0.9554, 0.8341, 0.9514, 0.8341, 0.9588, 0.8341, 0.9624, 0.8332, 0.9624, 0.8332, 0.9624, 0.8332, 0.9588, 0.8341, 0.9588, 0.836, 0.9624, 0.835, 0.9624, 0.835, 0.9588, 0.835, 0.9588, 0.836, 0.9588, 0.836, 0.9624, 0.8323, 0.9588, 0.8332, 0.9588, 0.8332, 0.9624, 0.8332, 0.9624, 0.8323, 0.9624, 0.8323, 0.9588, 0.8341, 0.9588, 0.835, 0.9588, 0.835, 0.9624, 0.835, 0.9624, 0.8341, 0.9624, 0.8341, 0.9588])
_uv.active_render = True
_uv = me_mesh.uv_layers.new(name='UVChannel_2')
_uv.uv.foreach_set('vector', [0.7312, 0.1647, 0.9255, 0.1647, 0.9255, 0.2336, 0.9255, 0.2336, 0.7312, 0.2336, 0.7312, 0.1647, 0.7312, 0.2336, 0.9255, 0.2336, 0.9255, 0.3024, 0.9255, 0.3024, 0.7312, 0.3024, 0.7312, 0.2336, 0.7312, 0.3024, 0.9255, 0.3024, 0.9255, 0.3713, 0.9255, 0.3713, 0.7312, 0.3713, 0.7312, 0.3024, 0.7312, 0.3713, 0.9255, 0.3713, 0.9255, 0.4401, 0.9255, 0.4401, 0.7312, 0.4401, 0.7312, 0.3713, 0.7312, 0.4401, 0.9255, 0.4401, 0.9255, 0.509, 0.9255, 0.509, 0.7312, 0.509, 0.7312, 0.4401, 0.7312, 0.509, 0.9255, 0.509, 0.9255, 0.5778, 0.9255, 0.5778, 0.7312, 0.5778, 0.7312, 0.509, 0.7312, 0.5778, 0.9255, 0.5778, 0.9255, 0.6467, 0.9255, 0.6467, 0.7312, 0.6467, 0.7312, 0.5778, 0.7312, 0.6467, 0.9255, 0.6467, 0.9255, 0.7155, 0.9255, 0.7155, 0.7312, 0.7155, 0.7312, 0.6467, 0.7312, 0.7155, 0.9255, 0.7155, 0.9255, 0.7843, 0.9255, 0.7843, 0.7312, 0.7843, 0.7312, 0.7155, 0.7312, 0.7843, 0.9255, 0.7843, 0.9255, 0.8532, 0.9255, 0.8532, 0.7312, 0.8532, 0.7312, 0.7843, 0.7312, 0.8532, 0.9255, 0.8532, 0.9255, 0.922, 0.9255, 0.922, 0.7312, 0.922, 0.7312, 0.8532, 0.7312, 0.922, 0.9255, 0.922, 0.9255, 0.9909, 0.9255, 0.9909, 0.7312, 0.9909, 0.7312, 0.922, 0.73, 0.1193, 0.7148, 0.1761, 0.6732, 0.2177, 0.6732, 0.2177, 0.6164, 0.2329, 0.5597, 0.2177, 0.5597, 0.2177, 0.5181, 0.1761, 0.5029, 0.1193, 0.6732, 0.2177, 0.5597, 0.2177, 0.5029, 0.1193, 0.5029, 0.1193, 0.5181, 0.06256, 0.5597, 0.021, 0.5597, 0.021, 0.6164, 0.005781, 0.6732, 0.021, 0.5029, 0.1193, 0.5597, 0.021, 0.6732, 0.021, 0.6732, 0.2177, 0.5029, 0.1193, 0.6732, 0.021, 0.73, 0.1193, 0.6732, 0.2177, 0.6732, 0.021, 0.73, 0.1193, 0.6732, 0.021, 0.7148, 0.06256, 0.9393, 0.08169, 0.9911, 0.08169, 0.9911, 0.1571, 0.9911, 0.1571, 0.9393, 0.1571, 0.9393, 0.08169, 0.9393, 0.1571, 0.9911, 0.1571, 0.9911, 0.2325, 0.9911, 0.2325, 0.9393, 0.2325, 0.9393, 0.1571, 0.9393, 0.2325, 0.9911, 0.2325, 0.9911, 0.3079, 0.9911, 0.3079, 0.9393, 0.3079, 0.9393, 0.2325, 0.9393, 0.3079, 0.9911, 0.3079, 0.9911, 0.3833, 0.9911, 0.3833, 0.9393, 0.3833, 0.9393, 0.3079, 0.9393, 0.4587, 0.9393, 0.3833, 0.9911, 0.3833, 0.9911, 0.3833, 0.9911, 0.4587, 0.9393, 0.4587, 0.9393, 0.5341, 0.9393, 0.4587, 0.9911, 0.4587, 0.9911, 0.4587, 0.9911, 0.5341, 0.9393, 0.5341, 0.9393, 0.6096, 0.9393, 0.5341, 0.9911, 0.5341, 0.9911, 0.5341, 0.9911, 0.6096, 0.9393, 0.6096, 0.9393, 0.685, 0.9393, 0.6096, 0.9911, 0.6096, 0.9911, 0.6096, 0.9911, 0.685, 0.9393, 0.685, 0.9393, 0.685, 0.9911, 0.685, 0.9911, 0.7604, 0.9911, 0.7604, 0.9393, 0.7604, 0.9393, 0.685, 0.9393, 0.7604, 0.9911, 0.7604, 0.9911, 0.8359, 0.9911, 0.8359, 0.9393, 0.8359, 0.9393, 0.7604, 0.9911, 0.9113, 0.9393, 0.9113, 0.9393, 0.8359, 0.9393, 0.8359, 0.9911, 0.8359, 0.9911, 0.9113, 0.9911, 0.08169, 0.9393, 0.08169, 0.9393, 0.005781, 0.9393, 0.005781, 0.9911, 0.005781, 0.9911, 0.08169, 0.5087, 0.8854, 0.5227, 0.8329, 0.5612, 0.7944, 0.5612, 0.7944, 0.6137, 0.7803, 0.6663, 0.7944, 0.6663, 0.7944, 0.7047, 0.8329, 0.7188, 0.8854, 0.5612, 0.7944, 0.6663, 0.7944, 0.7188, 0.8854, 0.7188, 0.8854, 0.7047, 0.938, 0.6663, 0.9764, 0.6663, 0.9764, 0.6137, 0.9905, 0.5612, 0.9764, 0.7188, 0.8854, 0.6663, 0.9764, 0.5612, 0.9764, 0.5612, 0.7944, 0.7188, 0.8854, 0.5612, 0.9764, 0.5087, 0.8854, 0.5612, 0.7944, 0.5612, 0.9764, 0.5087, 0.8854, 0.5612, 0.9764, 0.5227, 0.938, 0.04202, 0.005781, 0.04202, 0.08778, 0.02345, 0.08778, 0.02345, 0.08778, 0.02345, 0.005781, 0.04202, 0.005781, 0.04202, 0.08778, 0.04202, 0.1698, 0.02345, 0.1698, 0.02345, 0.1698, 0.02345, 0.08778, 0.04202, 0.08778, 0.04202, 0.1698, 0.04202, 0.2517, 0.02345, 0.2517, 0.02345, 0.2517, 0.02345, 0.1698, 0.04202, 0.1698, 0.04202, 0.2517, 0.04202, 0.3337, 0.02345, 0.3337, 0.02345, 0.3337, 0.02345, 0.2517, 0.04202, 0.2517, 0.04202, 0.3337, 0.04202, 0.4157, 0.02345, 0.4157, 0.02345, 0.4157, 0.02345, 0.3337, 0.04202, 0.3337, 0.04202, 0.4157, 0.04202, 0.4977, 0.02345, 0.4977, 0.02345, 0.4977, 0.02345, 0.4157, 0.04202, 0.4157, 0.04202, 0.4977, 0.04202, 0.5797, 0.02345, 0.5797, 0.02345, 0.5797, 0.02345, 0.4977, 0.04202, 0.4977, 0.04202, 0.5797, 0.04202, 0.6617, 0.02345, 0.6617, 0.02345, 0.6617, 0.02345, 0.5797, 0.04202, 0.5797, 0.04202, 0.6617, 0.04202, 0.7437, 0.02345, 0.7437, 0.02345, 0.7437, 0.02345, 0.6617, 0.04202, 0.6617, 0.04202, 0.7437, 0.04202, 0.8257, 0.02345, 0.8257, 0.02345, 0.8257, 0.02345, 0.7437, 0.04202, 0.7437, 0.04202, 0.8257, 0.04202, 0.9077, 0.02345, 0.9077, 0.02345, 0.9077, 0.02345, 0.8257, 0.04202, 0.8257, 0.04202, 0.9077, 0.04202, 0.99, 0.02345, 0.99, 0.02345, 0.99, 0.02345, 0.9077, 0.04202, 0.9077, 0.005781, 0.005781, 0.02345, 0.005781, 0.02345, 0.08778, 0.02345, 0.08778, 0.005781, 0.08778, 0.005781, 0.005781, 0.005781, 0.9077, 0.02345, 0.9077, 0.02345, 0.99, 0.02345, 0.99, 0.005781, 0.99, 0.005781, 0.9077, 0.02345, 0.8257, 0.02345, 0.9077, 0.005781, 0.9077, 0.005781, 0.9077, 0.005781, 0.8257, 0.02345, 0.8257, 0.02345, 0.7437, 0.02345, 0.8257, 0.005781, 0.8257, 0.005781, 0.8257, 0.005781, 0.7437, 0.02345, 0.7437, 0.02345, 0.6617, 0.02345, 0.7437, 0.005781, 0.7437, 0.005781, 0.7437, 0.005781, 0.6617, 0.02345, 0.6617, 0.02345, 0.5797, 0.02345, 0.6617, 0.005781, 0.6617, 0.005781, 0.6617, 0.005781, 0.5797, 0.02345, 0.5797, 0.02345, 0.4977, 0.02345, 0.5797, 0.005781, 0.5797, 0.005781, 0.5797, 0.005781, 0.4977, 0.02345, 0.4977, 0.02345, 0.4157, 0.02345, 0.4977, 0.005781, 0.4977, 0.005781, 0.4977, 0.005781, 0.4157, 0.02345, 0.4157, 0.02345, 0.3337, 0.02345, 0.4157, 0.005781, 0.4157, 0.005781, 0.4157, 0.005781, 0.3337, 0.02345, 0.3337, 0.02345, 0.2517, 0.02345, 0.3337, 0.005781, 0.3337, 0.005781, 0.3337, 0.005781, 0.2517, 0.02345, 0.2517, 0.005781, 0.1698, 0.02345, 0.1698, 0.02345, 0.2517, 0.02345, 0.2517, 0.005781, 0.2517, 0.005781, 0.1698, 0.005781, 0.08778, 0.02345, 0.08778, 0.02345, 0.1698, 0.02345, 0.1698, 0.005781, 0.1698, 0.005781, 0.08778, 0.04202, 0.08778, 0.04202, 0.005781, 0.05093, 0.005781, 0.05093, 0.005781, 0.05093, 0.08778, 0.04202, 0.08778, 0.04202, 0.1698, 0.04202, 0.08778, 0.05093, 0.08778, 0.05093, 0.08778, 0.05093, 0.1698, 0.04202, 0.1698, 0.04202, 0.2517, 0.04202, 0.1698, 0.05093, 0.1698, 0.05093, 0.1698, 0.05093, 0.2517, 0.04202, 0.2517, 0.04202, 0.3337, 0.04202, 0.2517, 0.05093, 0.2517, 0.05093, 0.2517, 0.05093, 0.3337, 0.04202, 0.3337, 0.04202, 0.4157, 0.04202, 0.3337, 0.05093, 0.3337, 0.05093, 0.3337, 0.05093, 0.4157, 0.04202, 0.4157, 0.04202, 0.4977, 0.04202, 0.4157, 0.05093, 0.4157, 0.05093, 0.4157, 0.05093, 0.4977, 0.04202, 0.4977, 0.04202, 0.5797, 0.04202, 0.4977, 0.05093, 0.4977, 0.05093, 0.4977, 0.05093, 0.5797, 0.04202, 0.5797, 0.04202, 0.6617, 0.04202, 0.5797, 0.05093, 0.5797, 0.05093, 0.5797, 0.05093, 0.6617, 0.04202, 0.6617, 0.04202, 0.7437, 0.04202, 0.6617, 0.05093, 0.6617, 0.05093, 0.6617, 0.05093, 0.7437, 0.04202, 0.7437, 0.04202, 0.8257, 0.04202, 0.7437, 0.05093, 0.7437, 0.05093, 0.7437, 0.05093, 0.8257, 0.04202, 0.8257, 0.04202, 0.9077, 0.04202, 0.8257, 0.05093, 0.8257, 0.05093, 0.8257, 0.05093, 0.9077, 0.04202, 0.9077, 0.04202, 0.99, 0.04202, 0.9077, 0.05093, 0.9077, 0.05093, 0.9077, 0.05093, 0.99, 0.04202, 0.99, 0.09695, 0.9109, 0.09695, 0.9906, 0.06358, 0.9906, 0.06358, 0.9906, 0.06358, 0.9109, 0.09695, 0.9109, 0.09695, 0.03468, 0.09695, 0.1143, 0.06358, 0.1143, 0.06358, 0.1143, 0.06358, 0.03468, 0.09695, 0.03468, 0.09695, 0.1143, 0.09695, 0.194, 0.06358, 0.194, 0.06358, 0.194, 0.06358, 0.1143, 0.09695, 0.1143, 0.09695, 0.194, 0.09695, 0.2737, 0.06358, 0.2737, 0.06358, 0.2737, 0.06358, 0.194, 0.09695, 0.194, 0.09695, 0.2737, 0.09695, 0.3533, 0.06358, 0.3533, 0.06358, 0.3533, 0.06358, 0.2737, 0.09695, 0.2737, 0.09695, 0.3533, 0.09695, 0.433, 0.06358, 0.433, 0.06358, 0.433, 0.06358, 0.3533, 0.09695, 0.3533, 0.09695, 0.433, 0.09695, 0.5126, 0.06358, 0.5126, 0.06358, 0.5126, 0.06358, 0.433, 0.09695, 0.433, 0.09695, 0.5126, 0.09695, 0.5923, 0.06358, 0.5923, 0.06358, 0.5923, 0.06358, 0.5126, 0.09695, 0.5126, 0.09695, 0.5923, 0.09695, 0.6719, 0.06358, 0.6719, 0.06358, 0.6719, 0.06358, 0.5923, 0.09695, 0.5923, 0.09695, 0.6719, 0.09695, 0.7516, 0.06358, 0.7516, 0.06358, 0.7516, 0.06358, 0.6719, 0.09695, 0.6719, 0.09695, 0.7516, 0.09695, 0.8313, 0.06358, 0.8313, 0.06358, 0.8313, 0.06358, 0.7516, 0.09695, 0.7516, 0.09695, 0.8313, 0.09695, 0.9109, 0.06358, 0.9109, 0.06358, 0.9109, 0.06358, 0.8313, 0.09695, 0.8313, 0.2911, 0.07006, 0.2911, 0.1343, 0.1098, 0.1343, 0.1098, 0.1343, 0.1098, 0.07006, 0.2911, 0.07006, 0.2911, 0.1343, 0.2911, 0.1986, 0.1098, 0.1986, 0.1098, 0.1986, 0.1098, 0.1343, 0.2911, 0.1343, 0.2911, 0.1986, 0.2911, 0.2629, 0.1098, 0.2629, 0.1098, 0.2629, 0.1098, 0.1986, 0.2911, 0.1986, 0.2911, 0.2629, 0.2911, 0.3272, 0.1098, 0.3272, 0.1098, 0.3272, 0.1098, 0.2629, 0.2911, 0.2629, 0.2911, 0.3272, 0.2911, 0.3914, 0.1098, 0.3914, 0.1098, 0.3914, 0.1098, 0.3272, 0.2911, 0.3272, 0.2911, 0.3914, 0.2911, 0.4557, 0.1098, 0.4557, 0.1098, 0.4557, 0.1098, 0.3914, 0.2911, 0.3914, 0.2911, 0.4557, 0.2911, 0.52, 0.1098, 0.52, 0.1098, 0.52, 0.1098, 0.4557, 0.2911, 0.4557, 0.2911, 0.52, 0.2911, 0.5843, 0.1098, 0.5843, 0.1098, 0.5843, 0.1098, 0.52, 0.2911, 0.52, 0.2911, 0.5843, 0.2911, 0.6486, 0.1098, 0.6486, 0.1098, 0.6486, 0.1098, 0.5843, 0.2911, 0.5843, 0.2911, 0.6486, 0.2911, 0.7128, 0.1098, 0.7128, 0.1098, 0.7128, 0.1098, 0.6486, 0.2911, 0.6486, 0.2911, 0.7128, 0.2911, 0.7771, 0.1098, 0.7771, 0.1098, 0.7771, 0.1098, 0.7128, 0.2911, 0.7128, 0.2911, 0.005781, 0.2911, 0.07006, 0.1098, 0.07006, 0.1098, 0.07006, 0.1098, 0.005781, 0.2911, 0.005781, 0.1615, 0.9668, 0.1615, 0.9889, 0.1319, 0.9889, 0.1319, 0.9889, 0.1319, 0.9668, 0.1615, 0.9668, 0.1615, 0.9411, 0.1319, 0.9411, 0.1319, 0.9191, 0.1319, 0.9191, 0.1615, 0.9191, 0.1615, 0.9411, 0.1615, 0.9411, 0.1836, 0.9411, 0.1836, 0.9668, 0.1836, 0.9668, 0.1615, 0.9668, 0.1615, 0.9411, 0.1319, 0.9411, 0.1615, 0.9411, 0.1615, 0.9668, 0.1615, 0.9668, 0.1319, 0.9668, 0.1319, 0.9411, 0.1098, 0.9411, 0.1319, 0.9411, 0.1319, 0.9668, 0.1319, 0.9668, 0.1098, 0.9668, 0.1098, 0.9411, 0.3266, 0.02892, 0.3266, 0.005781, 0.3563, 0.005781, 0.3563, 0.005781, 0.3563, 0.02892, 0.3266, 0.02892, 0.3266, 0.0546, 0.3563, 0.0546, 0.3563, 0.07774, 0.3563, 0.07774, 0.3266, 0.07774, 0.3266, 0.0546, 0.3266, 0.0546, 0.3035, 0.0546, 0.3035, 0.02892, 0.3035, 0.02892, 0.3266, 0.02892, 0.3266, 0.0546, 0.3563, 0.0546, 0.3266, 0.0546, 0.3266, 0.02892, 0.3266, 0.02892, 0.3563, 0.02892, 0.3563, 0.0546, 0.3794, 0.0546, 0.3563, 0.0546, 0.3563, 0.02892, 0.3563, 0.02892, 0.3794, 0.02892, 0.3794, 0.0546, 0.3248, 0.4899, 0.3133, 0.4899, 0.3133, 0.448, 0.3133, 0.448, 0.3248, 0.448, 0.3248, 0.4899, 0.3462, 0.448, 0.3462, 0.4899, 0.3347, 0.4899, 0.3347, 0.4899, 0.3347, 0.448, 0.3462, 0.448, 0.3035, 0.448, 0.3133, 0.448, 0.3133, 0.4899, 0.3133, 0.4899, 0.3035, 0.4899, 0.3035, 0.448, 0.3347, 0.5285, 0.3248, 0.5285, 0.3248, 0.4899, 0.3248, 0.4899, 0.3347, 0.4899, 0.3347, 0.5285, 0.3248, 0.5767, 0.3133, 0.5767, 0.3133, 0.5285, 0.3133, 0.5285, 0.3248, 0.5285, 0.3248, 0.5767, 0.3462, 0.5285, 0.3462, 0.5767, 0.3347, 0.5767, 0.3347, 0.5767, 0.3347, 0.5285, 0.3462, 0.5285, 0.3035, 0.5767, 0.3035, 0.5285, 0.3133, 0.5285, 0.3133, 0.5285, 0.3133, 0.5767, 0.3035, 0.5767, 0.3248, 0.5767, 0.3248, 0.5285, 0.3347, 0.5285, 0.3347, 0.5285, 0.3347, 0.5767, 0.3248, 0.5767, 0.3248, 0.6729, 0.3133, 0.6729, 0.3133, 0.6252, 0.3133, 0.6252, 0.3248, 0.6252, 0.3248, 0.6729, 0.3462, 0.6252, 0.3462, 0.6729, 0.3347, 0.6729, 0.3347, 0.6729, 0.3347, 0.6252, 0.3462, 0.6252, 0.3035, 0.6729, 0.3035, 0.6252, 0.3133, 0.6252, 0.3133, 0.6252, 0.3133, 0.6729, 0.3035, 0.6729, 0.3248, 0.6729, 0.3248, 0.6252, 0.3347, 0.6252, 0.3347, 0.6252, 0.3347, 0.6729, 0.3248, 0.6729, 0.3248, 0.7193, 0.3248, 0.7667, 0.3133, 0.7667, 0.3133, 0.7667, 0.3133, 0.7193, 0.3248, 0.7193, 0.3347, 0.7193, 0.3462, 0.7193, 0.3462, 0.7667, 0.3462, 0.7667, 0.3347, 0.7667, 0.3347, 0.7193, 0.3035, 0.7667, 0.3035, 0.7193, 0.3133, 0.7193, 0.3133, 0.7193, 0.3133, 0.7667, 0.3035, 0.7667, 0.3248, 0.7667, 0.3248, 0.7193, 0.3347, 0.7193, 0.3347, 0.7193, 0.3347, 0.7667, 0.3248, 0.7667, 0.3248, 0.813, 0.3248, 0.8626, 0.3133, 0.8626, 0.3133, 0.8626, 0.3133, 0.813, 0.3248, 0.813, 0.3347, 0.813, 0.3462, 0.813, 0.3462, 0.8626, 0.3462, 0.8626, 0.3347, 0.8626, 0.3347, 0.813, 0.3035, 0.8626, 0.3035, 0.813, 0.3133, 0.813, 0.3133, 0.813, 0.3133, 0.8626, 0.3035, 0.8626, 0.3248, 0.8626, 0.3248, 0.813, 0.3347, 0.813, 0.3347, 0.813, 0.3347, 0.8626, 0.3248, 0.8626, 0.3248, 0.9097, 0.3248, 0.9495, 0.3133, 0.9495, 0.3133, 0.9495, 0.3133, 0.9097, 0.3248, 0.9097, 0.3347, 0.9097, 0.3462, 0.9097, 0.3462, 0.9495, 0.3462, 0.9495, 0.3347, 0.9495, 0.3347, 0.9097, 0.3035, 0.9495, 0.3035, 0.9097, 0.3133, 0.9097, 0.3133, 0.9097, 0.3133, 0.9495, 0.3035, 0.9495, 0.3248, 0.9495, 0.3248, 0.9097, 0.3347, 0.9097, 0.3347, 0.9097, 0.3347, 0.9495, 0.3248, 0.9495, 0.3248, 0.5285, 0.3133, 0.5285, 0.3133, 0.4899, 0.3133, 0.4899, 0.3248, 0.4899, 0.3248, 0.5285, 0.3462, 0.4899, 0.3462, 0.5285, 0.3347, 0.5285, 0.3347, 0.5285, 0.3347, 0.4899, 0.3462, 0.4899, 0.3035, 0.4899, 0.3133, 0.4899, 0.3133, 0.5285, 0.3133, 0.5285, 0.3035, 0.5285, 0.3035, 0.4899, 0.3347, 0.4899, 0.3248, 0.4899, 0.3248, 0.448, 0.3248, 0.448, 0.3347, 0.448, 0.3347, 0.4899, 0.3248, 0.6252, 0.3133, 0.6252, 0.3133, 0.5767, 0.3133, 0.5767, 0.3248, 0.5767, 0.3248, 0.6252, 0.3462, 0.5767, 0.3462, 0.6252, 0.3347, 0.6252, 0.3347, 0.6252, 0.3347, 0.5767, 0.3462, 0.5767, 0.3035, 0.5767, 0.3133, 0.5767, 0.3133, 0.6252, 0.3133, 0.6252, 0.3035, 0.6252, 0.3035, 0.5767, 0.3248, 0.5767, 0.3347, 0.5767, 0.3347, 0.6252, 0.3347, 0.6252, 0.3248, 0.6252, 0.3248, 0.5767, 0.3248, 0.7193, 0.3133, 0.7193, 0.3133, 0.6729, 0.3133, 0.6729, 0.3248, 0.6729, 0.3248, 0.7193, 0.3462, 0.6729, 0.3462, 0.7193, 0.3347, 0.7193, 0.3347, 0.7193, 0.3347, 0.6729, 0.3462, 0.6729, 0.3035, 0.6729, 0.3133, 0.6729, 0.3133, 0.7193, 0.3133, 0.7193, 0.3035, 0.7193, 0.3035, 0.6729, 0.3248, 0.6729, 0.3347, 0.6729, 0.3347, 0.7193, 0.3347, 0.7193, 0.3248, 0.7193, 0.3248, 0.6729, 0.3133, 0.813, 0.3133, 0.7667, 0.3248, 0.7667, 0.3248, 0.7667, 0.3248, 0.813, 0.3133, 0.813, 0.3462, 0.813, 0.3347, 0.813, 0.3347, 0.7667, 0.3347, 0.7667, 0.3462, 0.7667, 0.3462, 0.813, 0.3035, 0.7667, 0.3133, 0.7667, 0.3133, 0.813, 0.3133, 0.813, 0.3035, 0.813, 0.3035, 0.7667, 0.3248, 0.7667, 0.3347, 0.7667, 0.3347, 0.813, 0.3347, 0.813, 0.3248, 0.813, 0.3248, 0.7667, 0.3133, 0.9097, 0.3133, 0.8626, 0.3248, 0.8626, 0.3248, 0.8626, 0.3248, 0.9097, 0.3133, 0.9097, 0.3462, 0.9097, 0.3347, 0.9097, 0.3347, 0.8626, 0.3347, 0.8626, 0.3462, 0.8626, 0.3462, 0.9097, 0.3035, 0.8626, 0.3133, 0.8626, 0.3133, 0.9097, 0.3133, 0.9097, 0.3035, 0.9097, 0.3035, 0.8626, 0.3248, 0.8626, 0.3347, 0.8626, 0.3347, 0.9097, 0.3347, 0.9097, 0.3248, 0.9097, 0.3248, 0.8626, 0.3248, 0.9495, 0.3248, 0.9909, 0.3133, 0.9909, 0.3133, 0.9909, 0.3133, 0.9495, 0.3248, 0.9495, 0.3462, 0.9909, 0.3347, 0.9909, 0.3347, 0.9495, 0.3347, 0.9495, 0.3462, 0.9495, 0.3462, 0.9909, 0.3035, 0.9495, 0.3133, 0.9495, 0.3133, 0.9909, 0.3133, 0.9909, 0.3035, 0.9909, 0.3035, 0.9495, 0.3248, 0.9495, 0.3347, 0.9495, 0.3347, 0.9909, 0.3347, 0.9909, 0.3248, 0.9909, 0.3248, 0.9495])
me_mesh.materials.append(mat_handle)
me_mesh.materials.append(mat_bucket)
me_mesh.use_remesh_preserve_volume = False
me_mesh.use_remesh_preserve_attributes = False
me_mesh.use_mirror_vertex_groups = False
me_mesh.update()
me_mesh.normals_split_custom_set([tuple(v) for v in zip(*[iter([0.9898, -1.07e-05, -0.1422, 0.9798, 1.329e-06, -0.2002, 0.8485, 0.4899, -0.2002, 0.8485, 0.4899, -0.2002, 0.8572, 0.4949, -0.1422, 0.9898, -1.07e-05, -0.1422, 0.8572, 0.4949, -0.1422, 0.8485, 0.4899, -0.2002, 0.4899, 0.8485, -0.2002, 0.4899, 0.8485, -0.2002, 0.4949, 0.8572, -0.1422, 0.8572, 0.4949, -0.1422, 0.4949, 0.8572, -0.1422, 0.4899, 0.8485, -0.2002, -1.037e-05, 0.9798, -0.2002, -1.037e-05, 0.9798, -0.2002, 2.158e-06, 0.9898, -0.1422, 0.4949, 0.8572, -0.1422, 2.158e-06, 0.9898, -0.1422, -1.037e-05, 0.9798, -0.2002, -0.4899, 0.8485, -0.2002, -0.4899, 0.8485, -0.2002, -0.4949, 0.8572, -0.1422, 2.158e-06, 0.9898, -0.1422, -0.4949, 0.8572, -0.1422, -0.4899, 0.8485, -0.2002, -0.8485, 0.4899, -0.2002, -0.8485, 0.4899, -0.2002, -0.8572, 0.4949, -0.1422, -0.4949, 0.8572, -0.1422, -0.8572, 0.4949, -0.1422, -0.8485, 0.4899, -0.2002, -0.9798, -3.114e-06, -0.2002, -0.9798, -3.114e-06, -0.2002, -0.9898, 9.531e-06, -0.1422, -0.8572, 0.4949, -0.1422, -0.9898, 9.531e-06, -0.1422, -0.9798, -3.114e-06, -0.2002, -0.8485, -0.4899, -0.2002, -0.8485, -0.4899, -0.2002, -0.8572, -0.4949, -0.1422, -0.9898, 9.531e-06, -0.1422, -0.8572, -0.4949, -0.1422, -0.8485, -0.4899, -0.2002, -0.4899, -0.8485, -0.2002, -0.4899, -0.8485, -0.2002, -0.4949, -0.8572, -0.1422, -0.8572, -0.4949, -0.1422, -0.4949, -0.8572, -0.1422, -0.4899, -0.8485, -0.2002, 1.109e-05, -0.9798, -0.2002, 1.109e-05, -0.9798, -0.2002, 3.185e-06, -0.9898, -0.1422, -0.4949, -0.8572, -0.1422, 3.185e-06, -0.9898, -0.1422, 1.109e-05, -0.9798, -0.2002, 0.4899, -0.8485, -0.2002, 0.4899, -0.8485, -0.2002, 0.4949, -0.8572, -0.1422, 3.185e-06, -0.9898, -0.1422, 0.4949, -0.8572, -0.1422, 0.4899, -0.8485, -0.2002, 0.8485, -0.4899, -0.2002, 0.8485, -0.4899, -0.2002, 0.8572, -0.4949, -0.1422, 0.4949, -0.8572, -0.1422, 0.8572, -0.4949, -0.1422, 0.8485, -0.4899, -0.2002, 0.9798, 1.329e-06, -0.2002, 0.9798, 1.329e-06, -0.2002, 0.9898, -1.07e-05, -0.1422, 0.8572, -0.4949, -0.1422, 3.014e-13, -4.371e-08, -1.0, -2.043e-12, -4.371e-08, -1.0, -1.621e-13, -4.371e-08, -1.0, -1.621e-13, -4.371e-08, -1.0, 0.0, -4.371e-08, -1.0, 2.042e-13, -4.371e-08, -1.0, 2.042e-13, -4.371e-08, -1.0, 2.043e-12, -4.371e-08, -1.0, 1.2e-13, -4.371e-08, -1.0, -1.621e-13, -4.371e-08, -1.0, 2.042e-13, -4.371e-08, -1.0, 1.2e-13, -4.371e-08, -1.0, 1.2e-13, -4.371e-08, -1.0, 0.0, -4.371e-08, -1.0, 0.0, -4.371e-08, -1.0, 0.0, -4.371e-08, -1.0, 0.0, -4.371e-08, -1.0, 4.214e-14, -4.371e-08, -1.0, 1.2e-13, -4.371e-08, -1.0, 0.0, -4.371e-08, -1.0, 4.214e-14, -4.371e-08, -1.0, -1.621e-13, -4.371e-08, -1.0, 1.2e-13, -4.371e-08, -1.0, 4.214e-14, -4.371e-08, -1.0, 3.014e-13, -4.371e-08, -1.0, -1.621e-13, -4.371e-08, -1.0, 4.214e-14, -4.371e-08, -1.0, 3.014e-13, -4.371e-08, -1.0, 4.214e-14, -4.371e-08, -1.0, 0.0, -4.371e-08, -1.0, -0.9955, -5.486e-06, 0.09458, -0.9954, -0.0006335, 0.09552, -0.8621, -0.4978, 0.09459, -0.8621, -0.4978, 0.09459, -0.8621, -0.4978, 0.09458, -0.9955, -5.486e-06, 0.09458, -0.8621, -0.4978, 0.09458, -0.8621, -0.4978, 0.09459, -0.4924, -0.8652, 0.09455, -0.4924, -0.8652, 0.09455, -0.4945, -0.8644, 0.09098, -0.8621, -0.4978, 0.09458, -0.4945, -0.8644, 0.09098, -0.4924, -0.8652, 0.09455, 0.002411, -0.9969, 0.07918, 0.002411, -0.9969, 0.07918, 9.552e-06, -0.9971, 0.07561, -0.4945, -0.8644, 0.09098, 9.552e-06, -0.9971, 0.07561, 0.002411, -0.9969, 0.07918, 0.4997, -0.8627, 0.07817, 0.4997, -0.8627, 0.07817, 0.4971, -0.8642, 0.07813, 9.552e-06, -0.9971, 0.07561, 0.8615, -0.5006, 0.08507, 0.4971, -0.8642, 0.07813, 0.4997, -0.8627, 0.07817, 0.4997, -0.8627, 0.07817, 0.8642, -0.4959, 0.08517, 0.8615, -0.5006, 0.08507, 0.9955, -0.003208, 0.09452, 0.8615, -0.5006, 0.08507, 0.8642, -0.4959, 0.08517, 0.8642, -0.4959, 0.08517, 0.9955, 0.003064, 0.09464, 0.9955, -0.003208, 0.09452, 0.8627, 0.4949, 0.104, 0.9955, -0.003208, 0.09452, 0.9955, 0.003064, 0.09464, 0.9955, 0.003064, 0.09464, 0.86, 0.4996, 0.1041, 0.8627, 0.4949, 0.104, 0.4983, 0.8599, 0.1109, 0.8627, 0.4949, 0.104, 0.86, 0.4996, 0.1041, 0.86, 0.4996, 0.1041, 0.4956, 0.8614, 0.111, 0.4983, 0.8599, 0.1109, 0.4983, 0.8599, 0.1109, 0.4956, 0.8614, 0.111, 1.09e-06, 0.9935, 0.1135, 1.09e-06, 0.9935, 0.1135, -3.816e-06, 0.9935, 0.1135, 0.4983, 0.8599, 0.1109, -3.816e-06, 0.9935, 0.1135, 1.09e-06, 0.9935, 0.1135, -0.4956, 0.8614, 0.111, -0.4956, 0.8614, 0.111, -0.4983, 0.8599, 0.1109, -3.816e-06, 0.9935, 0.1135, -0.8608, 0.4982, 0.104, -0.8633, 0.494, 0.103, -0.4983, 0.8599, 0.1109, -0.4983, 0.8599, 0.1109, -0.4956, 0.8614, 0.111, -0.8608, 0.4982, 0.104, -0.9954, -0.0006335, 0.09552, -0.9955, -5.486e-06, 0.09458, -0.8633, 0.494, 0.103, -0.8633, 0.494, 0.103, -0.8608, 0.4982, 0.104, -0.9954, -0.0006335, 0.09552, 1.563e-08, 4.577e-08, 1.0, 7.817e-08, 5.576e-08, 1.0, -2.037e-09, -0.002445, 1.0, -2.037e-09, -0.002445, 1.0, 0.0, -0.004804, 1.0, 1.979e-09, -0.002972, 1.0, 1.979e-09, -0.002972, 1.0, -7.817e-08, 5.576e-08, 1.0, -1.563e-08, 4.577e-08, 1.0, -2.037e-09, -0.002445, 1.0, 1.979e-09, -0.002972, 1.0, -1.563e-08, 4.577e-08, 1.0, -1.563e-08, 4.577e-08, 1.0, -7.816e-08, 5.576e-08, 1.0, -7.815e-09, 4.019e-08, 1.0, -7.815e-09, 4.019e-08, 1.0, 0.0, 0.0, 1.0, 7.815e-09, 4.019e-08, 1.0, -1.563e-08, 4.577e-08, 1.0, -7.815e-09, 4.019e-08, 1.0, 7.815e-09, 4.019e-08, 1.0, -2.037e-09, -0.002445, 1.0, -1.563e-08, 4.577e-08, 1.0, 7.815e-09, 4.019e-08, 1.0, 1.563e-08, 4.577e-08, 1.0, -2.037e-09, -0.002445, 1.0, 7.815e-09, 4.019e-08, 1.0, 1.563e-08, 4.577e-08, 1.0, 7.815e-09, 4.019e-08, 1.0, 7.816e-08, 5.576e-08, 1.0, 0.9958, -9.576e-06, -0.0912, 0.8624, 0.4979, -0.09123, 0.8624, 0.4979, -0.09123, 0.8624, 0.4979, -0.09123, 0.9958, -1.126e-06, -0.0912, 0.9958, -9.576e-06, -0.0912, 0.8624, 0.4979, -0.09123, 0.4979, 0.8624, -0.09118, 0.4979, 0.8624, -0.09118, 0.4979, 0.8624, -0.09118, 0.8624, 0.4979, -0.09123, 0.8624, 0.4979, -0.09123, 0.4979, 0.8624, -0.09118, -4.914e-06, 0.9958, -0.09124, -1.243e-05, 0.9958, -0.09124, -1.243e-05, 0.9958, -0.09124, 0.4979, 0.8624, -0.09118, 0.4979, 0.8624, -0.09118, -4.914e-06, 0.9958, -0.09124, -0.4979, 0.8624, -0.09118, -0.4979, 0.8624, -0.09118, -0.4979, 0.8624, -0.09118, -1.243e-05, 0.9958, -0.09124, -4.914e-06, 0.9958, -0.09124, -0.4979, 0.8624, -0.09118, -0.8624, 0.4979, -0.09123, -0.8624, 0.4979, -0.09123, -0.8624, 0.4979, -0.09123, -0.4979, 0.8624, -0.09118, -0.4979, 0.8624, -0.09118, -0.8624, 0.4979, -0.09123, -0.9958, 5.775e-06, -0.0912, -0.9958, -1.974e-06, -0.0912, -0.9958, -1.974e-06, -0.0912, -0.8624, 0.4979, -0.09123, -0.8624, 0.4979, -0.09123, -0.9958, 5.775e-06, -0.0912, -0.8624, -0.4979, -0.09126, -0.8624, -0.4979, -0.09126, -0.8624, -0.4979, -0.09126, -0.9958, -1.974e-06, -0.0912, -0.9958, 5.775e-06, -0.0912, -0.8624, -0.4979, -0.09126, -0.4979, -0.8624, -0.09118, -0.4979, -0.8624, -0.09118, -0.4979, -0.8624, -0.09118, -0.8624, -0.4979, -0.09126, -0.8624, -0.4979, -0.09126, -0.4979, -0.8624, -0.09118, -1.374e-06, -0.9958, -0.09117, 6.489e-06, -0.9958, -0.09117, 6.489e-06, -0.9958, -0.09117, -0.4979, -0.8624, -0.09118, -0.4979, -0.8624, -0.09118, -1.374e-06, -0.9958, -0.09117, 0.4979, -0.8624, -0.09118, 0.4979, -0.8624, -0.09118, 0.4979, -0.8624, -0.09118, 6.489e-06, -0.9958, -0.09117, -1.374e-06, -0.9958, -0.09117, 0.4979, -0.8624, -0.09118, 0.8624, -0.4979, -0.09126, 0.8624, -0.4979, -0.09126, 0.8624, -0.4979, -0.09126, 0.4979, -0.8624, -0.09118, 0.4979, -0.8624, -0.09118, 0.8624, -0.4979, -0.09126, 0.9958, -9.576e-06, -0.0912, 0.9958, -1.126e-06, -0.0912, 0.9958, -1.126e-06, -0.0912, 0.8624, -0.4979, -0.09126, 0.8624, -0.4979, -0.09126, 0.003703, 0.000961, 1.0, 0.003645, -0.0009817, 1.0, 0.003738, 0.0009136, 1.0, 0.003738, 0.0009136, 1.0, 0.002724, 0.002892, 1.0, 0.003703, 0.000961, 1.0, 0.003158, -0.001823, 1.0, 0.003161, -0.001825, 1.0, 0.003645, -0.0009817, 1.0, 0.003645, -0.0009817, 1.0, 0.003703, 0.000961, 1.0, 0.003158, -0.001823, 1.0, 0.002657, -0.002683, 1.0, 0.003161, -0.001825, 1.0, 0.003158, -0.001823, 1.0, 0.003158, -0.001823, 1.0, 0.001037, -0.003619, 1.0, 0.002657, -0.002683, 1.0, 0.0009111, -0.00365, 1.0, 0.002657, -0.002683, 1.0, 0.001037, -0.003619, 1.0, 0.001037, -0.003619, 1.0, -0.0009112, -0.00365, 1.0, 0.0009111, -0.00365, 1.0, -0.0009108, -0.003688, 1.0, 0.0009111, -0.00365, 1.0, -0.0009112, -0.00365, 1.0, -0.0009112, -0.00365, 1.0, -0.002655, -0.002681, 1.0, -0.0009108, -0.003688, 1.0, -0.002706, -0.002614, 1.0, -0.0009108, -0.003688, 1.0, -0.002655, -0.002681, 1.0, -0.002655, -0.002681, 1.0, -0.003618, -0.001036, 1.0, -0.002706, -0.002614, 1.0, -0.003648, -0.0009592, 1.0, -0.002706, -0.002614, 1.0, -0.003618, -0.001036, 1.0, -0.003618, -0.001036, 1.0, -0.003649, 0.0008632, 1.0, -0.003648, -0.0009592, 1.0, -0.003638, 0.0009931, 1.0, -0.003648, -0.0009592, 1.0, -0.003649, 0.0008632, 1.0, -0.003649, 0.0008632, 1.0, -0.00268, 0.002655, 1.0, -0.003638, 0.0009931, 1.0, -0.002615, 0.002707, 1.0, -0.003638, 0.0009931, 1.0, -0.00268, 0.002655, 1.0, -0.00268, 0.002655, 1.0, -0.002454, 0.005865, 1.0, -0.002615, 0.002707, 1.0, 1.829e-05, 0.003762, 1.0, -0.002615, 0.002707, 1.0, -0.002454, 0.005865, 1.0, -0.002454, 0.005865, 1.0, -5.965e-05, 0.007453, 1.0, 1.829e-05, 0.003762, 1.0, 0.002444, 0.005944, 1.0, 0.002747, 0.002811, 1.0, 1.829e-05, 0.003762, 1.0, 1.829e-05, 0.003762, 1.0, -5.965e-05, 0.007453, 1.0, 0.002444, 0.005944, 1.0, 0.002724, 0.002892, 1.0, 0.003738, 0.0009136, 1.0, 0.002747, 0.002811, 1.0, 0.002747, 0.002811, 1.0, 0.002444, 0.005944, 1.0, 0.002724, 0.002892, 1.0, -0.007227, -0.002016, -1.0, -0.007271, 0.001916, -1.0, -0.00727, -0.001868, -1.0, -0.00727, -0.001868, -1.0, -0.005361, -0.005252, -1.0, -0.007227, -0.002016, -1.0, -0.005255, -0.005367, -1.0, -0.007227, -0.002016, -1.0, -0.005361, -0.005252, -1.0, -0.005361, -0.005252, -1.0, -0.00202, -0.007235, -1.0, -0.005255, -0.005367, -1.0, -0.001868, -0.007273, -1.0, -0.005255, -0.005367, -1.0, -0.00202, -0.007235, -1.0, -0.00202, -0.007235, -1.0, 0.001916, -0.007272, -1.0, -0.001868, -0.007273, -1.0, 0.002019, -0.007231, -1.0, -0.001868, -0.007273, -1.0, 0.001916, -0.007272, -1.0, 0.001916, -0.007272, -1.0, 0.005295, -0.005338, -1.0, 0.002019, -0.007231, -1.0, 0.005365, -0.005255, -1.0, 0.002019, -0.007231, -1.0, 0.005295, -0.005338, -1.0, 0.005295, -0.005338, -1.0, 0.007279, -0.001936, -1.0, 0.005365, -0.005255, -1.0, 0.00727, -0.001868, -1.0, 0.005365, -0.005255, -1.0, 0.007279, -0.001936, -1.0, 0.007279, -0.001936, -1.0, 0.007271, 0.001868, -1.0, 0.00727, -0.001868, -1.0, 0.007275, 0.001933, -1.0, 0.00727, -0.001868, -1.0, 0.007271, 0.001868, -1.0, 0.007271, 0.001868, -1.0, 0.005385, 0.00521, -1.0, 0.007275, 0.001933, -1.0, 0.005254, 0.005364, -1.0, 0.007275, 0.001933, -1.0, 0.005385, 0.00521, -1.0, 0.005385, 0.00521, -1.0, 0.002018, 0.007232, -1.0, 0.005254, 0.005364, -1.0, 0.001916, 0.007272, -1.0, 0.005254, 0.005364, -1.0, 0.002018, 0.007232, -1.0, 0.002018, 0.007232, -1.0, -0.001916, 0.007272, -1.0, 0.001916, 0.007272, -1.0, -0.001976, 0.007256, -1.0, 0.001916, 0.007272, -1.0, -0.001916, 0.007272, -1.0, -0.001916, 0.007272, -1.0, -0.005253, 0.005364, -1.0, -0.001976, 0.007256, -1.0, -0.005364, 0.005254, -1.0, -0.001976, 0.007256, -1.0, -0.005253, 0.005364, -1.0, -0.005253, 0.005364, -1.0, -0.007279, 0.001935, -1.0, -0.005364, 0.005254, -1.0, -0.007271, 0.001916, -1.0, -0.005364, 0.005254, -1.0, -0.007279, 0.001935, -1.0, -0.007279, 0.001935, -1.0, -0.00727, -0.001868, -1.0, -0.007271, 0.001916, -1.0, 0.9898, -1.07e-05, -0.1422, 0.8572, 0.4949, -0.1422, 0.8628, 0.4981, -0.08635, 0.8628, 0.4981, -0.08635, 0.9963, 3.695e-06, -0.08632, 0.9898, -1.07e-05, -0.1422, 0.8572, 0.4949, -0.1422, 0.4949, 0.8572, -0.1422, 0.4981, 0.8628, -0.08639, 0.4981, 0.8628, -0.08639, 0.8628, 0.4981, -0.08635, 0.8572, 0.4949, -0.1422, 0.4949, 0.8572, -0.1422, 2.158e-06, 0.9898, -0.1422, -1.382e-05, 0.9963, -0.08643, -1.382e-05, 0.9963, -0.08643, 0.4981, 0.8628, -0.08639, 0.4949, 0.8572, -0.1422, 2.158e-06, 0.9898, -0.1422, -0.4949, 0.8572, -0.1422, -0.4981, 0.8628, -0.0864, -0.4981, 0.8628, -0.0864, -1.382e-05, 0.9963, -0.08643, 2.158e-06, 0.9898, -0.1422, -0.4949, 0.8572, -0.1422, -0.8572, 0.4949, -0.1422, -0.8628, 0.4981, -0.08636, -0.8628, 0.4981, -0.08636, -0.4981, 0.8628, -0.0864, -0.4949, 0.8572, -0.1422, -0.8572, 0.4949, -0.1422, -0.9898, 9.531e-06, -0.1422, -0.9963, -4.393e-06, -0.08632, -0.9963, -4.393e-06, -0.08632, -0.8628, 0.4981, -0.08636, -0.8572, 0.4949, -0.1422, -0.9898, 9.531e-06, -0.1422, -0.8572, -0.4949, -0.1422, -0.8628, -0.4981, -0.08636, -0.8628, -0.4981, -0.08636, -0.9963, -4.393e-06, -0.08632, -0.9898, 9.531e-06, -0.1422, -0.8572, -0.4949, -0.1422, -0.4949, -0.8572, -0.1422, -0.4981, -0.8628, -0.08634, -0.4981, -0.8628, -0.08634, -0.8628, -0.4981, -0.08636, -0.8572, -0.4949, -0.1422, -0.4949, -0.8572, -0.1422, 3.185e-06, -0.9898, -0.1422, 2.33e-05, -0.9963, -0.08642, 2.33e-05, -0.9963, -0.08642, -0.4981, -0.8628, -0.08634, -0.4949, -0.8572, -0.1422, 3.185e-06, -0.9898, -0.1422, 0.4949, -0.8572, -0.1422, 0.4981, -0.8628, -0.08635, 0.4981, -0.8628, -0.08635, 2.33e-05, -0.9963, -0.08642, 3.185e-06, -0.9898, -0.1422, 0.4949, -0.8572, -0.1422, 0.8572, -0.4949, -0.1422, 0.8628, -0.4981, -0.08636, 0.8628, -0.4981, -0.08636, 0.4981, -0.8628, -0.08635, 0.4949, -0.8572, -0.1422, 0.8572, -0.4949, -0.1422, 0.9898, -1.07e-05, -0.1422, 0.9963, 3.695e-06, -0.08632, 0.9963, 3.695e-06, -0.08632, 0.8628, -0.4981, -0.08636, 0.8572, -0.4949, -0.1422, -0.9776, 8.696e-06, 0.2107, -0.8466, -0.4888, 0.2107, -0.8466, -0.4888, 0.2107, -0.8466, -0.4888, 0.2107, -0.9776, -2.805e-06, 0.2107, -0.9776, 8.696e-06, 0.2107, -0.8466, -0.4888, 0.2107, -0.4886, -0.8467, 0.2107, -0.4888, -0.8466, 0.2107, -0.4888, -0.8466, 0.2107, -0.8466, -0.4888, 0.2107, -0.8466, -0.4888, 0.2107, -0.4886, -0.8467, 0.2107, -1.641e-05, -0.9776, 0.2106, -5.246e-06, -0.9776, 0.2106, -5.246e-06, -0.9776, 0.2106, -0.4888, -0.8466, 0.2107, -0.4886, -0.8467, 0.2107, -1.641e-05, -0.9776, 0.2106, 0.4886, -0.8467, 0.2107, 0.4888, -0.8466, 0.2107, 0.4888, -0.8466, 0.2107, -5.246e-06, -0.9776, 0.2106, -1.641e-05, -0.9776, 0.2106, 0.4886, -0.8467, 0.2107, 0.8466, -0.4888, 0.2107, 0.8466, -0.4888, 0.2107, 0.8466, -0.4888, 0.2107, 0.4888, -0.8466, 0.2107, 0.4886, -0.8467, 0.2107, 0.8466, -0.4888, 0.2107, 0.9776, -1.244e-05, 0.2107, 0.9776, 4.066e-06, 0.2107, 0.9776, 4.066e-06, 0.2107, 0.8466, -0.4888, 0.2107, 0.8466, -0.4888, 0.2107, 0.9776, -1.244e-05, 0.2107, 0.8466, 0.4888, 0.2107, 0.8466, 0.4888, 0.2107, 0.8466, 0.4888, 0.2107, 0.9776, 4.066e-06, 0.2107, 0.9776, -1.244e-05, 0.2107, 0.8466, 0.4888, 0.2107, 0.4888, 0.8466, 0.2107, 0.4888, 0.8466, 0.2107, 0.4888, 0.8466, 0.2107, 0.8466, 0.4888, 0.2107, 0.8466, 0.4888, 0.2107, 0.4888, 0.8466, 0.2107, 8.737e-06, 0.9776, 0.2107, -6.132e-06, 0.9776, 0.2107, -6.132e-06, 0.9776, 0.2107, 0.4888, 0.8466, 0.2107, 0.4888, 0.8466, 0.2107, 8.737e-06, 0.9776, 0.2107, -0.4888, 0.8466, 0.2107, -0.4888, 0.8466, 0.2107, -0.4888, 0.8466, 0.2107, -6.132e-06, 0.9776, 0.2107, 8.737e-06, 0.9776, 0.2107, -0.4888, 0.8466, 0.2107, -0.8466, 0.4888, 0.2107, -0.8466, 0.4888, 0.2107, -0.8466, 0.4888, 0.2107, -0.4888, 0.8466, 0.2107, -0.4888, 0.8466, 0.2107, -0.8466, 0.4888, 0.2107, -0.9776, 8.696e-06, 0.2107, -0.9776, -2.805e-06, 0.2107, -0.9776, -2.805e-06, 0.2107, -0.8466, 0.4888, 0.2107, -0.8466, 0.4888, 0.2107, 0.0, 0.0, -1.0, 0.0, 0.0, -1.0, 0.0, 0.0, -1.0, 0.0, 0.0, -1.0, 0.0, 0.0, -1.0, 0.0, 0.0, -1.0, 0.0, 0.0, 1.0, 0.0, 0.0, 1.0, 0.0, 0.0, 1.0, 0.0, 0.0, 1.0, 0.0, 0.0, 1.0, 0.0, 0.0, 1.0, 1.0, 0.0, 0.0, 1.0, 0.0, 0.0, 1.0, 0.0, 0.0, 1.0, 0.0, 0.0, 1.0, 0.0, 0.0, 1.0, 0.0, 0.0, 0.0, 1.0, 0.0, 0.0, 1.0, 0.0, 0.0, 1.0, 0.0, 0.0, 1.0, 0.0, 0.0, 1.0, 0.0, 0.0, 1.0, 0.0, -1.0, 0.0, 0.0, -1.0, 0.0, 0.0, -1.0, 0.0, 0.0, -1.0, 0.0, 0.0, -1.0, 0.0, 0.0, -1.0, 0.0, 0.0, 0.0, 0.0, -1.0, 0.0, 0.0, -1.0, 0.0, 0.0, -1.0, 0.0, 0.0, -1.0, 0.0, 0.0, -1.0, 0.0, 0.0, -1.0, 0.0, 0.0, 1.0, 0.0, 0.0, 1.0, 0.0, 0.0, 1.0, 0.0, 0.0, 1.0, 0.0, 0.0, 1.0, 0.0, 0.0, 1.0, -1.0, 0.0, 0.0, -1.0, 0.0, 0.0, -1.0, 0.0, 0.0, -1.0, 0.0, 0.0, -1.0, 0.0, 0.0, -1.0, 0.0, 0.0, 0.0, -1.0, 0.0, 0.0, -1.0, 0.0, 0.0, -1.0, 0.0, 0.0, -1.0, 0.0, 0.0, -1.0, 0.0, 0.0, -1.0, 0.0, 1.0, 0.0, 0.0, 1.0, 0.0, 0.0, 1.0, 0.0, 0.0, 1.0, 0.0, 0.0, 1.0, 0.0, 0.0, 1.0, 0.0, 0.0, 0.342, -0.0001159, -0.9397, 0.342, -0.0001191, -0.9397, 0.342, -2.914e-05, -0.9397, 0.342, -2.914e-05, -0.9397, 0.342, -1.431e-05, -0.9397, 0.342, -0.0001159, -0.9397, -0.342, -3.775e-06, 0.9397, -0.342, -1.338e-05, 0.9397, -0.342, -5.905e-06, 0.9397, -0.342, 1.435e-05, 0.9397, -0.342, 1.435e-05, 0.9397, -0.342, 1.435e-05, 0.9397, 0.04055, 0.9991, 0.01476, 0.04055, 0.9991, 0.01476, 0.04056, 0.9991, 0.01476, 0.04056, 0.9991, 0.01476, 0.04056, 0.9991, 0.01476, 0.04055, 0.9991, 0.01476, 0.2047, -0.976, 0.07447, 0.2047, -0.976, 0.07446, 0.2047, -0.976, 0.07449, 0.2047, -0.976, 0.07449, 0.2047, -0.976, 0.0745, 0.2047, -0.976, 0.07447, 0.342, 2.146e-06, -0.9397, 0.342, 7.918e-06, -0.9397, 0.342, -6.869e-05, -0.9397, 0.342, -6.869e-05, -0.9397, 0.3421, -7.895e-05, -0.9397, 0.342, 2.146e-06, -0.9397, -0.342, -5.604e-05, 0.9397, -0.342, 2.001e-05, 0.9397, -0.342, 1.717e-05, 0.9397, -0.342, 1.717e-05, 0.9397, -0.342, -5.957e-05, 0.9397, -0.342, -5.604e-05, 0.9397, -0.5259, 0.8287, -0.1913, -0.5259, 0.8287, -0.1914, -0.5259, 0.8287, -0.1914, -0.5259, 0.8287, -0.1914, -0.5259, 0.8287, -0.1913, -0.5259, 0.8287, -0.1913, 0.5299, -0.8258, 0.1929, 0.53, -0.8258, 0.1928, 0.53, -0.8258, 0.1928, 0.53, -0.8258, 0.1928, 0.5299, -0.8258, 0.1929, 0.5299, -0.8258, 0.1929, 0.342, 2.877e-06, -0.9397, 0.342, 2.097e-06, -0.9397, 0.342, 1.15e-05, -0.9397, 0.342, 1.15e-05, -0.9397, 0.342, 1.263e-05, -0.9397, 0.342, 2.877e-06, -0.9397, -0.342, -2.272e-05, 0.9397, -0.3419, -1.67e-05, 0.9397, -0.3419, -1.628e-05, 0.9397, -0.3419, -1.628e-05, 0.9397, -0.342, -1.77e-05, 0.9397, -0.342, -2.272e-05, 0.9397, -0.8635, 0.3945, -0.3143, -0.8635, 0.3945, -0.3143, -0.8635, 0.3945, -0.3143, -0.8635, 0.3945, -0.3143, -0.8635, 0.3945, -0.3143, -0.8635, 0.3945, -0.3143, 0.8617, -0.3988, 0.3137, 0.8617, -0.3988, 0.3136, 0.8617, -0.3988, 0.3137, 0.8617, -0.3988, 0.3137, 0.8617, -0.3988, 0.3137, 0.8617, -0.3988, 0.3137, 0.342, 4.868e-06, -0.9397, 0.342, 9.911e-06, -0.9397, 0.342, 9.294e-06, -0.9397, 0.342, 9.294e-06, -0.9397, 0.342, 5.004e-06, -0.9397, 0.342, 4.868e-06, -0.9397, -0.3421, -3.522e-06, 0.9397, -0.3421, -4.826e-06, 0.9397, -0.342, -7.719e-06, 0.9397, -0.342, -7.719e-06, 0.9397, -0.342, -8.675e-06, 0.9397, -0.3421, -3.522e-06, 0.9397, -0.9346, -0.1043, -0.3402, -0.9345, -0.1044, -0.3402, -0.9345, -0.1044, -0.3402, -0.9345, -0.1044, -0.3402, -0.9346, -0.1043, -0.3402, -0.9346, -0.1043, -0.3402, 0.9344, 0.1061, 0.3401, 0.9344, 0.1061, 0.3401, 0.9344, 0.1061, 0.3401, 0.9344, 0.1061, 0.3401, 0.9344, 0.1061, 0.3401, 0.9344, 0.1061, 0.3401, 0.3421, 2.259e-05, -0.9397, 0.342, -1.729e-05, -0.9397, 0.342, -1.585e-05, -0.9397, 0.342, -1.585e-05, -0.9397, 0.3421, 2.502e-05, -0.9397, 0.3421, 2.259e-05, -0.9397, -0.342, 2.501e-07, 0.9397, -0.342, -1.223e-06, 0.9397, -0.342, -3.319e-06, 0.9397, -0.342, -3.319e-06, 0.9397, -0.342, 3.815e-07, 0.9397, -0.342, 2.501e-07, 0.9397, -0.7668, -0.578, -0.2791, -0.7668, -0.578, -0.2791, -0.7668, -0.578, -0.2791, -0.7668, -0.578, -0.2791, -0.7668, -0.578, -0.2791, -0.7668, -0.578, -0.2791, 0.7628, 0.5841, 0.2775, 0.7628, 0.584, 0.2777, 0.7628, 0.584, 0.2776, 0.7628, 0.584, 0.2776, 0.7628, 0.5841, 0.2775, 0.7628, 0.5841, 0.2775, 0.342, 1.425e-05, -0.9397, 0.342, -2.589e-06, -0.9397, 0.342, -6.619e-07, -0.9397, 0.342, -6.619e-07, -0.9397, 0.342, 1.197e-05, -0.9397, 0.342, 1.425e-05, -0.9397, -0.342, 6.539e-05, 0.9397, -0.342, 6.282e-05, 0.9397, -0.342, 1e-05, 0.9397, -0.342, 1e-05, 0.9397, -0.342, -3.23e-07, 0.9397, -0.342, 6.539e-05, 0.9397, -0.1699, -0.9835, -0.06183, -0.1699, -0.9835, -0.06182, -0.1699, -0.9835, -0.06182, -0.1699, -0.9835, -0.06182, -0.1699, -0.9835, -0.06183, -0.1699, -0.9835, -0.06183, 0.1853, 0.9804, 0.06745, 0.1853, 0.9804, 0.06745, 0.1853, 0.9804, 0.06745, 0.1853, 0.9804, 0.06745, 0.1853, 0.9804, 0.06745, 0.1853, 0.9804, 0.06745, 0.3421, -7.895e-05, -0.9397, 0.342, -6.869e-05, -0.9397, 0.342, -0.0001191, -0.9397, 0.342, -0.0001191, -0.9397, 0.342, -0.0001159, -0.9397, 0.3421, -7.895e-05, -0.9397, -0.342, -1.338e-05, 0.9397, -0.342, -5.604e-05, 0.9397, -0.342, -5.957e-05, 0.9397, -0.342, -5.957e-05, 0.9397, -0.342, -5.905e-06, 0.9397, -0.342, -1.338e-05, 0.9397, -0.173, 0.9829, -0.06298, -0.173, 0.9829, -0.06298, -0.173, 0.9829, -0.06298, -0.173, 0.9829, -0.06298, -0.173, 0.9829, -0.06298, -0.173, 0.9829, -0.06298, 0.002273, -1.0, 0.0008279, 0.002273, -1.0, 0.0008282, 0.002273, -1.0, 0.0008262, 0.002273, -1.0, 0.0008262, 0.002273, -1.0, 0.0008259, 0.002273, -1.0, 0.0008279, 0.342, 1.263e-05, -0.9397, 0.342, 1.15e-05, -0.9397, 0.342, 7.918e-06, -0.9397, 0.342, 7.918e-06, -0.9397, 0.342, 2.146e-06, -0.9397, 0.342, 1.263e-05, -0.9397, -0.342, 2.001e-05, 0.9397, -0.342, -2.272e-05, 0.9397, -0.342, -1.77e-05, 0.9397, -0.342, -1.77e-05, 0.9397, -0.342, 1.717e-05, 0.9397, -0.342, 2.001e-05, 0.9397, -0.771, 0.5717, -0.2805, -0.771, 0.5717, -0.2805, -0.771, 0.5717, -0.2806, -0.771, 0.5717, -0.2806, -0.771, 0.5717, -0.2806, -0.771, 0.5717, -0.2805, 0.768, -0.5763, 0.2795, 0.768, -0.5763, 0.2795, 0.768, -0.5763, 0.2795, 0.768, -0.5763, 0.2795, 0.768, -0.5763, 0.2795, 0.768, -0.5763, 0.2795, 0.342, 4.868e-06, -0.9397, 0.342, 5.004e-06, -0.9397, 0.342, 2.097e-06, -0.9397, 0.342, 2.097e-06, -0.9397, 0.342, 2.877e-06, -0.9397, 0.342, 4.868e-06, -0.9397, -0.3419, -1.67e-05, 0.9397, -0.3421, -4.826e-06, 0.9397, -0.3421, -3.522e-06, 0.9397, -0.3421, -3.522e-06, 0.9397, -0.3419, -1.628e-05, 0.9397, -0.3419, -1.67e-05, 0.9397, -0.9334, 0.1158, -0.3397, -0.9334, 0.1158, -0.3397, -0.9334, 0.1158, -0.3398, -0.9334, 0.1158, -0.3398, -0.9334, 0.1158, -0.3398, -0.9334, 0.1158, -0.3397, 0.9331, -0.1179, 0.3397, 0.9331, -0.1179, 0.3397, 0.9331, -0.1179, 0.3396, 0.9331, -0.1179, 0.3396, 0.9331, -0.1179, 0.3396, 0.9331, -0.1179, 0.3397, 0.3421, 2.502e-05, -0.9397, 0.342, 9.294e-06, -0.9397, 0.342, 9.911e-06, -0.9397, 0.342, 9.911e-06, -0.9397, 0.3421, 2.259e-05, -0.9397, 0.3421, 2.502e-05, -0.9397, -0.342, -1.223e-06, 0.9397, -0.342, 2.501e-07, 0.9397, -0.342, -8.675e-06, 0.9397, -0.342, -8.675e-06, 0.9397, -0.342, -7.719e-06, 0.9397, -0.342, -1.223e-06, 0.9397, -0.8631, -0.3954, -0.3142, -0.8631, -0.3954, -0.3142, -0.8631, -0.3954, -0.3142, -0.8631, -0.3954, -0.3142, -0.8631, -0.3954, -0.3142, -0.8631, -0.3954, -0.3142, 0.8617, 0.3989, 0.3136, 0.8617, 0.3989, 0.3136, 0.8617, 0.3989, 0.3137, 0.8617, 0.3989, 0.3137, 0.8617, 0.3989, 0.3137, 0.8617, 0.3989, 0.3136, 0.342, 1.197e-05, -0.9397, 0.342, -1.585e-05, -0.9397, 0.342, -1.729e-05, -0.9397, 0.342, -1.729e-05, -0.9397, 0.342, 1.425e-05, -0.9397, 0.342, 1.197e-05, -0.9397, -0.342, 6.282e-05, 0.9397, -0.342, 6.539e-05, 0.9397, -0.342, 3.815e-07, 0.9397, -0.342, 3.815e-07, 0.9397, -0.342, -3.319e-06, 0.9397, -0.342, 6.282e-05, 0.9397, -0.5347, -0.8223, -0.1946, -0.5347, -0.8223, -0.1946, -0.5347, -0.8223, -0.1946, -0.5347, -0.8223, -0.1946, -0.5347, -0.8223, -0.1946, -0.5347, -0.8223, -0.1946, 0.5339, 0.8229, 0.1942, 0.5339, 0.8229, 0.1942, 0.5339, 0.8229, 0.1943, 0.5339, 0.8229, 0.1943, 0.5338, 0.823, 0.1943, 0.5339, 0.8229, 0.1942, 0.342, -0.0001025, -0.9397, 0.342, -0.0001025, -0.9397, 0.342, -0.0001025, -0.9397, 0.342, -2.533e-06, -0.9397, 0.342, -6.619e-07, -0.9397, 0.342, -2.589e-06, -0.9397, -0.342, -3.366e-05, 0.9397, -0.342, -4.006e-05, 0.9397, -0.342, -3.23e-07, 0.9397, -0.342, -3.23e-07, 0.9397, -0.342, 1e-05, 0.9397, -0.342, -3.366e-05, 0.9397, -0.01039, -0.9999, -0.003783, -0.01039, -0.9999, -0.003783, -0.01039, -0.9999, -0.003783, -0.01039, -0.9999, -0.003783, -0.01039, -0.9999, -0.003783, -0.01039, -0.9999, -0.003783, 0.03205, 0.9994, 0.01167, 0.03205, 0.9994, 0.01167, 0.03205, 0.9994, 0.01167, 0.03205, 0.9994, 0.01167, 0.03205, 0.9994, 0.01166, 0.03205, 0.9994, 0.01167])] * 3)])

# ---- objects
ob_bucket = bpy.data.objects.new('Bucket', me_mesh)

# ---- transforms, parenting, visibility, modifiers, constraints
ob_bucket.location = (0.0, 0.0, 0.0)
ob_bucket.color = (0.8, 0.8, 0.8, 1.0)
ob_bucket.lineart.crease_threshold = 0.0

# ---- collection membership
col_collection.objects.link(ob_bucket)

# ---- scene / render settings (as saved in the file)
scene.frame_start = 1; scene.frame_end = 250; scene.frame_set(1)
scene.render.engine = 'BLENDER_EEVEE_NEXT'
scene.render.fps = 30
scene.cycles.use_denoising = False
scene.cycles.samples = 128
scene.cycles.sampling_pattern = 'TABULATED_SOBOL'
scene.cycles.use_adaptive_sampling = False
scene.cycles.use_light_tree = False
scene.view_settings.view_transform = 'Filmic'
bpy.context.view_layer.update()

# ---- added for rendering (the .blend has no active camera and no usable light): camera, sun
cam_auto = bpy.data.cameras.new('AutoCamera')
cam_auto.lens = 50.0
cam_auto.sensor_width = 36.0
cam_auto.clip_end = 1000.0
ob_auto_camera = bpy.data.objects.new('AutoCamera', cam_auto)
scene.collection.objects.link(ob_auto_camera)
ob_auto_camera.location = (0.353117, -0.423741, 0.368411)
ob_auto_camera.rotation_euler = (1.09748, -7.21219e-08, 0.694738)
scene.camera = ob_auto_camera
light_auto_sun = bpy.data.lights.new('AutoSun', 'SUN')
light_auto_sun.energy = 3.0
light_auto_sun.angle = 0.0523599
ob_auto_sun = bpy.data.objects.new('AutoSun', light_auto_sun)
scene.collection.objects.link(ob_auto_sun)
ob_auto_sun.rotation_euler = (0.872665, 0.174533, 0.523599)
bpy.context.view_layer.update()
